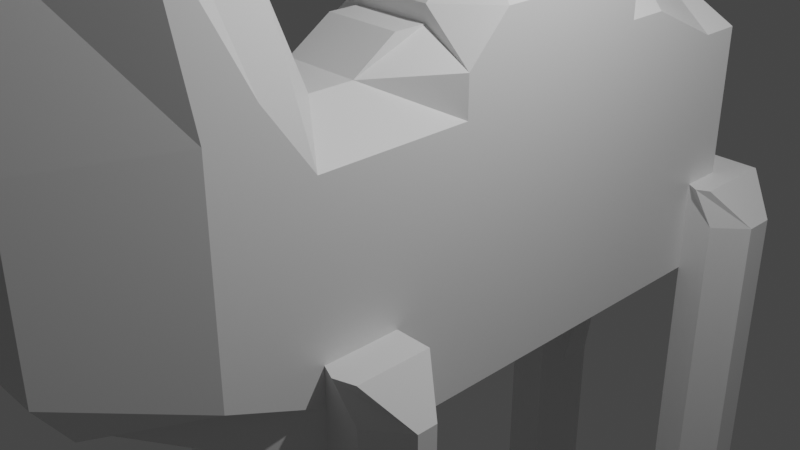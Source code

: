 # Source: Camel.blend  (saved by Blender 3.1.7; exported with 4.5.12 LTS)
import bpy
from mathutils import Matrix  # noqa: F401  (used for matrix-valued properties, if any)

bpy.ops.wm.read_factory_settings(use_empty=True)
scene = bpy.context.scene
scene.name = 'Scene'

# ---- collections
col_collection = bpy.data.collections.new('Collection'); scene.collection.children.link(col_collection)

# ---- materials (node trees are filled in below, after node groups)
mat_material = bpy.data.materials.new('Material')
mat_material.alpha_threshold = 0.0
mat_material.use_transparent_shadow = False
mat_material.line_color = (0.0, 0.0, 0.0, 1.0)

# ---- material node trees
mat_material.use_nodes = True; mat_material.node_tree.nodes.clear()
_N = mat_material.node_tree.nodes; _L = mat_material.node_tree.links
n0 = _N.new('ShaderNodeOutputMaterial'); n0.name = 'Material Output'; n0.location = (300, 300)
n1 = _N.new('ShaderNodeBsdfPrincipled'); n1.name = 'Principled BSDF'; n1.location = (10, 300)
n1.distribution = 'GGX'
n1.subsurface_method = 'RANDOM_WALK_SKIN'
n1.inputs[2].default_value = 0.4
n1.inputs[3].default_value = 1.45
n1.inputs[27].default_value = (0.0, 0.0, 0.0, 1.0)
n1.inputs[28].default_value = 1.0
_L.new(n1.outputs[0], n0.inputs[0])
n0.is_active_output = True

# ---- world
world_world = bpy.data.worlds.new('World'); scene.world = world_world
world_world.use_nodes = True; world_world.node_tree.nodes.clear()
_N = world_world.node_tree.nodes; _L = world_world.node_tree.links
n0 = _N.new('ShaderNodeOutputWorld'); n0.name = 'World Output'; n0.location = (300, 300)
n1 = _N.new('ShaderNodeBackground'); n1.name = 'Background'; n1.location = (10, 300)
n1.inputs[0].default_value = (0.05088, 0.05088, 0.05088, 1.0)
_L.new(n1.outputs[0], n0.inputs[0])
n0.is_active_output = True
world_world.color = (0.05088, 0.05088, 0.05088)
world_world.use_sun_shadow = False
world_world.sun_shadow_jitter_overblur = 0.0

# ---- cameras
cam_camera = bpy.data.cameras.new('Camera')
cam_camera.clip_end = 100.0
cam_camera.ortho_scale = 7.314

# ---- lights
light_light = bpy.data.lights.new('Light', 'POINT')
light_light.transmission_factor = 0.0
light_light.energy = 1000.0
light_light.shadow_soft_size = 0.1
light_light.shadow_maximum_resolution = 0.006
light_light.use_absolute_resolution = True

# ---- meshes
me_cube = bpy.data.meshes.new('Cube')
me_cube.from_pydata([(0.4465, 1.0, 1.0), (1.0, 1.0, -0.865), (1.0, -1.086, 2.585), (-0.4446, 1.0, 1.0), (-1.0, 1.0, -0.8392), (-1.0, -1.086, 2.585), (1.0, 1.0, 0.0), (-0.488, -1.083, 0.0), (0.4898, -1.083, 0.0), (-1.0, 1.0, 0.0), (-1.0, 0.0, -0.8392), (1.0, 0.0, 1.0), (-1.0, 0.0, 1.0), (1.0, 0.0, -0.865), (1.0, 0.0, 0.0), (-1.0, 0.0, 0.0), (-1.0, -0.4516, -0.8392), (0.4465, -0.3541, 1.0), (1.0, -0.4516, 0.0), (-0.4446, -0.3541, 1.0), (1.0, -0.4516, -0.865), (-1.0, -0.4516, 0.0), (-1.0, 0.5, 1.0), (1.0, 0.5, -0.865), (-1.0, 0.5, 0.0), (-1.0, 0.5, -0.8392), (1.0, 0.5, 1.0), (1.0, 0.5, 0.0), (0.6869, -0.8117, 2.585), (1.0, -0.7258, 0.0), (-1.0, -0.8117, 2.585), (-1.0, -0.7258, 0.0), (-1.0, 0.75, 1.0), (1.0, 0.75, -0.865), (-1.0, 0.75, 0.0), (-1.0, 0.75, -0.8392), (1.0, 0.75, 1.0), (1.0, 0.75, 0.0), (-0.4446, -0.2258, 1.0), (1.0, -0.2258, -0.865), (-1.0, -0.2258, 0.0), (-1.0, -0.2258, -0.8392), (0.4465, -0.2258, 1.0), (1.0, -0.2258, 0.0), (-1.0, 0.25, -0.8392), (1.0, 0.25, 1.0), (1.0, 0.25, 0.0), (-1.0, 0.25, 1.0), (1.0, 0.25, -0.865), (-1.0, 0.25, 0.0), (-0.488, -1.083, 1.046), (1.0, 1.0, 0.5), (0.4898, -1.083, 1.046), (-1.0, 1.0, 0.5), (1.0, 0.0, 0.5), (-1.0, 0.0, 0.5), (-1.0, -0.4516, 0.5), (1.0, -0.4516, 0.5), (1.0, 0.5, 0.5), (-1.0, 0.5, 0.5), (-1.0, -0.7258, 1.046), (1.0, -0.7258, 1.046), (1.0, 0.75, 0.5), (-1.0, 0.75, 0.5), (1.0, -0.2258, 0.5), (-1.0, -0.2258, 0.5), (-1.0, 0.25, 0.5), (1.0, 0.25, 0.5), (-0.5076, -1.086, 2.062), (1.0, 1.0, 0.75), (0.4526, -1.086, 2.062), (-1.0, 1.0, 0.75), (1.0, 0.0, 0.75), (-1.0, 0.0, 0.75), (-1.0, -0.4516, 0.75), (1.0, -0.4516, 0.75), (1.0, 0.5, 0.75), (-1.0, 0.5, 0.75), (-1.0, -0.8117, 2.062), (1.0, -0.8117, 2.062), (1.0, 0.75, 0.75), (-1.0, 0.75, 0.75), (1.0, -0.2258, 0.75), (-1.0, -0.2258, 0.75), (-1.0, 0.25, 0.75), (1.0, 0.25, 0.75), (-0.579, -1.491, 2.062), (-0.579, -1.491, 2.585), (0.486, -1.491, 2.585), (0.486, -1.491, 2.062), (-0.4446, 0.3341, 1.92), (-0.4446, 0.4111, 1.92), (0.4465, 0.4111, 1.92), (0.4465, 0.3341, 1.92), (0.4465, 0.25, 1.562), (0.4465, 0.1423, 1.562), (-0.4446, 0.1423, 1.562), (0.4465, 0.6118, 1.562), (0.4465, 0.5, 1.562), (-0.4446, 0.5, 1.562), (-0.4446, 0.6118, 1.562), (-0.4446, 0.25, 1.562), (0.5444, -0.9857, 2.901), (-0.5444, -0.9857, 2.901), (0.5444, -0.9119, 2.901), (-0.5444, -0.9119, 2.901), (0.486, -1.491, 2.901), (-0.579, -1.491, 2.901), (0.6393, 1.259, -0.865), (-0.6401, 1.259, -0.8392), (0.6393, 1.259, 0.0), (-0.6401, 1.259, 0.0), (-0.6401, 1.259, 0.6799), (0.6393, 1.259, 0.6799), (0.6393, 1.259, 0.3819), (-0.6401, 1.259, 0.3819), (0.6393, 1.259, 0.4543), (-0.6401, 1.259, 0.4543), (1.0, 1.0, -0.5), (-1.0, 1.0, -0.5), (-1.0, 0.0, -0.5), (1.0, 0.0, -0.5), (-1.0, -0.4516, -0.5), (1.0, -0.4516, -0.5), (1.0, 0.5, -0.5), (-1.0, 0.5, -0.5), (1.0, 0.75, -0.5), (-1.0, 0.75, -0.5), (1.0, -0.2258, -0.5), (-1.0, -0.2258, -0.5), (-1.0, 0.25, -0.5), (1.0, 0.25, -0.5), (0.6393, 1.259, -0.5), (-0.6401, 1.259, -0.5), (1.0, 1.0, 0.25), (0.4898, -1.083, 0.5228), (-1.0, 1.0, 0.25), (1.0, 0.0, 0.25), (-1.0, 0.0, 0.25), (-1.0, -0.4516, 0.25), (1.0, -0.4516, 0.25), (1.0, 0.5, 0.25), (-1.0, 0.5, 0.25), (-1.0, -0.7258, 0.5228), (1.0, -0.7258, 0.5228), (1.0, 0.75, 0.25), (-1.0, 0.75, 0.25), (1.0, -0.2258, 0.25), (-1.0, -0.2258, 0.25), (-1.0, 0.25, 0.25), (1.0, 0.25, 0.25), (-0.488, -1.083, 0.5228), (0.6393, 1.259, 0.25), (-0.6401, 1.259, 0.25), (-0.488, -1.0, -0.25), (1.0, 1.0, -0.25), (0.4898, -1.0, -0.25), (-1.0, 1.0, -0.25), (-1.0, 0.0, -0.25), (1.0, 0.0, -0.25), (-1.0, -0.4516, -0.25), (1.0, -0.4516, -0.25), (1.0, 0.5, -0.25), (-1.0, 0.5, -0.25), (-1.0, -0.7258, -0.25), (1.0, -0.7258, -0.25), (1.0, 0.75, -0.25), (-1.0, 0.75, -0.25), (1.0, -0.2258, -0.25), (-1.0, -0.2258, -0.25), (-1.0, 0.25, -0.25), (1.0, 0.25, -0.25), (0.6393, 1.259, -0.25), (-0.6401, 1.259, -0.25), (1.0, 1.0, -0.75), (-1.0, 1.0, -0.75), (-1.0, 0.0, -0.75), (1.0, 0.0, -0.75), (-1.0, -0.4516, -0.75), (1.0, -0.4516, -0.75), (1.0, 0.5, -0.75), (-1.0, 0.5, -0.75), (1.0, 0.75, -0.75), (-1.0, 0.75, -0.75), (1.0, -0.2258, -0.75), (-1.0, -0.2258, -0.75), (-1.0, 0.25, -0.75), (1.0, 0.25, -0.75), (0.6393, 1.259, -0.75), (-0.6401, 1.259, -0.75), (1.836, -0.3665, -0.75), (1.836, -0.3665, -1.0), (1.836, -0.3055, -1.0), (1.836, -0.3055, -0.75), (1.423, -0.4516, -0.25), (1.836, -0.3665, -0.5), (1.423, -0.2258, -0.25), (1.836, -0.3055, -0.5), (-1.766, -0.2886, -1.0), (-1.766, -0.391, -1.0), (-1.766, -0.391, -0.75), (-1.766, -0.2886, -0.75), (-1.36, -0.4516, -0.25), (-1.766, -0.391, -0.5), (-1.36, -0.2258, -0.25), (-1.766, -0.2886, -0.5), (-1.0, -0.2258, -3.568), (-1.0, -0.4516, -3.568), (1.0, -0.4516, -3.568), (1.0, -0.2258, -3.568), (-1.766, -0.2886, -3.568), (-1.766, -0.391, -3.568), (1.836, -0.3665, -3.568), (1.836, -0.3055, -3.568), (1.699, 1.085, -0.75), (1.699, 1.085, -1.0), (1.699, 1.179, -0.75), (1.699, 1.179, -1.0), (1.286, 1.0, -0.25), (1.699, 1.085, -0.5), (1.286, 1.259, -0.25), (1.699, 1.179, -0.5), (-1.71, 1.061, -0.75), (-1.71, 1.061, -1.0), (-1.71, 1.196, -1.0), (-1.71, 1.196, -0.75), (-1.303, 1.0, -0.25), (-1.71, 1.061, -0.5), (-1.303, 1.259, -0.25), (-1.71, 1.196, -0.5), (-1.0, 1.259, -3.514), (-1.0, 1.0, -3.514), (1.0, 1.0, -3.514), (1.0, 1.259, -3.514), (-1.71, 1.061, -3.514), (1.699, 1.085, -3.514), (1.699, 1.179, -3.514), (-1.71, 1.196, -3.514), (0.0, 1.0, -1.0), (0.0, 1.0, 1.0), (0.0, -1.083, 0.0), (0.0, 0.0, -1.0), (0.0, 0.0, 1.0), (0.0, -0.4516, -1.0), (0.0, -0.3541, 1.0), (0.0, 0.5, 1.0), (0.0, 0.5, -1.0), (0.0, -0.5801, 2.091), (0.0, 0.75, -1.0), (0.0, 0.75, 1.0), (0.0, -0.2258, 1.0), (0.0, -0.2258, -1.0), (0.0, 0.25, 1.0), (0.0, 0.25, -1.0), (0.0, -1.083, 1.046), (0.0, -1.086, 2.062), (0.0, -1.491, 2.062), (0.0, 0.4111, 1.92), (0.0, 0.3341, 1.92), (0.0, 0.1423, 1.562), (0.0, 0.5, 1.562), (0.0, 0.6118, 1.562), (0.0, 0.25, 1.562), (0.0, -1.086, 2.901), (0.0, -0.8117, 2.901), (0.0, -1.491, 2.901), (0.0, 1.259, -1.0), (0.0, 1.259, 0.6799), (0.0, 1.259, 0.0), (0.0, 1.259, 0.3819), (0.0, 1.259, 0.4543), (0.0, 1.259, -0.5), (0.0, 1.259, 0.25), (0.0, -1.083, 0.5228), (0.0, 1.259, -0.25), (0.0, -1.0, -0.25), (0.0, 1.259, -0.75), (1.0, 1.259, -2.257), (1.0, 1.0, -2.257), (1.699, 1.179, -2.257), (1.699, 1.085, -2.257), (1.0, 1.259, -2.886), (1.699, 1.179, -2.886), (1.0, 1.0, -2.886), (1.699, 1.085, -2.886), (1.0, 1.259, -3.2), (1.699, 1.179, -3.2), (1.0, 1.0, -3.2), (1.699, 1.085, -3.2), (1.0, 1.259, -3.357), (1.699, 1.179, -3.357), (1.0, 1.0, -3.357), (1.699, 1.085, -3.357), (-1.71, 1.061, -2.257), (-1.0, 1.0, -2.257), (-1.0, 1.259, -2.257), (-1.71, 1.196, -2.257), (-1.71, 1.061, -2.886), (-1.0, 1.259, -2.886), (-1.0, 1.0, -2.886), (-1.71, 1.196, -2.886), (-1.71, 1.061, -3.2), (-1.0, 1.259, -3.2), (-1.0, 1.0, -3.2), (-1.71, 1.196, -3.2), (-1.71, 1.061, -3.357), (-1.0, 1.259, -3.357), (-1.0, 1.0, -3.357), (-1.71, 1.196, -3.357), (1.0, -0.4516, -2.284), (1.836, -0.3665, -2.284), (1.0, -0.2258, -2.284), (1.836, -0.3055, -2.284), (1.0, -0.4516, -2.926), (1.0, -0.2258, -2.926), (1.836, -0.3665, -2.926), (1.836, -0.3055, -2.926), (1.0, -0.4516, -3.247), (1.0, -0.2258, -3.247), (1.836, -0.3665, -3.247), (1.836, -0.3055, -3.247), (1.0, -0.4516, -3.408), (1.0, -0.2258, -3.408), (1.836, -0.3665, -3.408), (1.836, -0.3055, -3.408), (-1.0, -0.4516, -2.284), (-1.0, -0.2258, -2.284), (-1.766, -0.2886, -2.284), (-1.766, -0.391, -2.284), (-1.0, -0.4516, -2.926), (-1.766, -0.2886, -2.926), (-1.0, -0.2258, -2.926), (-1.766, -0.391, -2.926), (-1.0, -0.4516, -3.247), (-1.766, -0.2886, -3.247), (-1.0, -0.2258, -3.247), (-1.766, -0.391, -3.247), (-1.0, -0.4516, -3.408), (-1.766, -0.2886, -3.408), (-1.0, -0.2258, -3.408), (-1.766, -0.391, -3.408), (-1.384, -0.6178, -3.553), (1.416, -0.6178, -3.553), (-1.351, 0.8339, -3.5), (1.354, 0.8339, -3.5), (-1.383, -0.2258, -1.0), (-1.383, -0.4516, -1.0), (-1.383, -0.4516, -0.75), (-1.176, -0.2258, -0.25), (-1.176, -0.4719, -0.25), (-1.383, -0.4516, -0.5), (-1.383, -0.2258, -0.5), (-1.383, -0.2258, -0.75), (-1.383, -0.2258, -3.568), (-1.383, -0.4516, -3.568), (-1.383, -0.2258, -2.284), (-1.383, -0.4516, -2.284), (-1.383, -0.2258, -2.926), (-1.383, -0.4516, -2.926), (-1.383, -0.2258, -3.247), (-1.383, -0.4516, -3.247), (-1.383, -0.2258, -3.408), (-1.383, -0.4516, -3.408), (1.418, -0.2258, -0.75), (1.418, -0.2258, -0.5), (1.418, -0.2258, -1.0), (1.418, -0.4516, -1.0), (1.418, -0.4516, -0.75), (1.418, -0.4516, -0.5), (1.186, -0.4719, -0.25), (1.186, -0.2258, -0.25), (1.418, -0.2258, -3.568), (1.418, -0.4516, -3.568), (1.418, -0.2258, -2.284), (1.418, -0.4516, -2.284), (1.418, -0.2258, -2.926), (1.418, -0.4516, -2.926), (1.418, -0.2258, -3.247), (1.418, -0.4516, -3.247), (1.418, -0.2258, -3.408), (1.418, -0.4516, -3.408), (1.141, 1.259, -0.25), (1.141, 0.9798, -0.25), (1.35, 1.0, -0.5), (1.35, 1.0, -0.75), (1.35, 1.259, -1.0), (1.35, 1.0, -1.0), (1.35, 1.259, -0.5), (1.35, 1.259, -0.75), (1.35, 1.259, -3.514), (1.35, 1.0, -3.514), (1.35, 1.0, -2.257), (1.35, 1.259, -2.257), (1.35, 1.0, -2.886), (1.35, 1.259, -2.886), (1.35, 1.0, -3.2), (1.35, 1.259, -3.2), (1.35, 1.0, -3.357), (1.35, 1.259, -3.357), (-1.355, 1.0, -1.0), (-1.355, 1.0, -0.75), (-1.147, 0.9798, -0.25), (-1.355, 1.0, -0.5), (-1.355, 1.259, -0.5), (-1.147, 1.259, -0.25), (-1.355, 1.259, -1.0), (-1.355, 1.259, -0.75), (-1.355, 1.0, -3.514), (-1.355, 1.259, -3.514), (-1.355, 1.259, -2.257), (-1.355, 1.0, -2.257), (-1.355, 1.259, -2.886), (-1.355, 1.0, -2.886), (-1.355, 1.259, -3.2), (-1.355, 1.0, -3.2), (-1.355, 1.259, -3.357), (-1.355, 1.0, -3.357), (0.1851, 1.0, 1.0), (0.5, 0.0, 1.0), (0.1851, -0.3541, 1.0), (0.5, 0.5, 1.0), (0.5, -0.5801, 2.091), (0.5, 0.75, 1.0), (0.1851, -0.2258, 1.0), (0.5, 0.25, 1.0), (0.1851, 0.4111, 1.92), (0.1851, 0.3341, 1.92), (0.1851, 0.1423, 1.562), (0.1851, 0.5, 1.562), (0.1851, 0.6118, 1.562), (0.1851, 0.25, 1.562), (0.2722, -0.9119, 2.901), (0.5, 1.259, 0.6799), (0.5, 1.259, 0.0), (0.5, 1.259, 0.3819), (0.5, 1.259, 0.4543), (0.5, 1.259, -0.5), (0.5, 1.259, 0.25), (0.5, 1.259, -0.25), (0.5, 1.259, -0.75), (0.5, 1.0, -1.0), (0.2348, -1.083, 0.0), (0.5, 0.0, -1.0), (0.5, -0.4516, -1.0), (0.5, 0.5, -1.0), (0.5, 0.75, -1.0), (0.5, -0.2258, -1.0), (0.5, 0.25, -1.0), (0.2348, -1.083, 1.046), (0.1976, -1.086, 2.062), (0.224, -1.491, 2.062), (0.2722, -0.9857, 2.901), (0.224, -1.491, 2.901), (0.5, 1.259, -1.0), (0.2348, -1.083, 0.5228), (0.2348, -1.0, -0.25), (-0.5, 1.0, -1.0), (-0.2374, -1.083, 0.0), (-0.5, 0.0, -1.0), (-0.5, -0.4516, -1.0), (-0.5, 0.5, -1.0), (-0.5, 0.75, -1.0), (-0.5, -0.2258, -1.0), (-0.5, 0.25, -1.0), (-0.2374, -1.083, 1.046), (-0.2571, -1.086, 2.062), (-0.2772, -1.491, 2.062), (-0.2722, -0.9857, 2.901), (-0.2772, -1.491, 2.901), (-0.5, 1.259, -1.0), (-0.2374, -1.083, 0.5228), (-0.2374, -1.0, -0.25), (-0.1874, 1.0, 1.0), (-0.5, 0.0, 1.0), (-0.1874, -0.3541, 1.0), (-0.5, 0.5, 1.0), (-0.5, -0.5801, 2.091), (-0.5, 0.75, 1.0), (-0.1874, -0.2258, 1.0), (-0.5, 0.25, 1.0), (-0.1874, 0.4111, 1.92), (-0.1874, 0.3341, 1.92), (-0.1874, 0.1423, 1.562), (-0.1874, 0.5, 1.562), (-0.1874, 0.6118, 1.562), (-0.1874, 0.25, 1.562), (-0.2722, -0.9119, 2.901), (-0.5, 1.259, 0.6799), (-0.5, 1.259, 0.0), (-0.5, 1.259, 0.3819), (-0.5, 1.259, 0.4543), (-0.5, 1.259, -0.5), (-0.5, 1.259, 0.25), (-0.5, 1.259, -0.25), (-0.5, 1.259, -0.75), (-1.0, 1.129, -0.8392), (-1.0, 1.129, 0.0), (-1.0, 1.129, 0.5), (1.0, 1.129, 0.75), (0.4465, 1.063, 1.0), (-1.0, 1.129, 0.75), (1.0, 1.129, 0.0), (1.0, 1.129, 0.5), (1.0, 1.129, -0.865), (-0.4446, 1.063, 1.0), (1.0, 1.129, 0.25), (-1.0, 1.129, 0.25), (1.0, 1.129, -0.25), (-1.0, 1.129, -0.25), (1.699, 1.129, -1.0), (1.699, 1.129, -0.5), (1.286, 1.129, -0.25), (1.699, 1.129, -0.75), (-1.71, 1.129, -1.0), (-1.71, 1.129, -0.5), (-1.303, 1.129, -0.25), (-1.71, 1.129, -0.75), (-1.0, 1.129, -3.514), (1.0, 1.129, -3.514), (1.699, 1.129, -3.514), (-1.71, 1.129, -3.514), (0.0, 1.129, -1.0), (0.0, 1.063, 1.0), (1.699, 1.129, -2.257), (1.0, 1.129, -2.257), (1.699, 1.129, -2.886), (1.0, 1.129, -2.886), (1.699, 1.129, -3.2), (1.0, 1.129, -3.2), (1.699, 1.129, -3.357), (1.0, 1.129, -3.357), (-1.0, 1.129, -2.257), (-1.71, 1.129, -2.257), (-1.0, 1.129, -2.886), (-1.71, 1.129, -2.886), (-1.0, 1.129, -3.2), (-1.71, 1.129, -3.2), (-1.0, 1.129, -3.357), (-1.71, 1.129, -3.357), (1.35, 1.129, -3.514), (1.141, 1.129, -0.25), (-1.355, 1.129, -3.514), (-1.147, 1.129, -0.25), (0.5, 1.129, -1.0), (0.1851, 1.063, 1.0), (-0.1874, 1.063, 1.0), (-0.5, 1.129, -1.0), (-1.0, -0.3387, -0.8392), (0.4465, -0.2773, 1.0), (1.0, -0.3387, 0.0), (-0.4446, -0.2773, 1.0), (1.0, -0.3387, -0.865), (-1.0, -0.3387, 0.0), (-1.0, -0.3387, 0.5), (1.0, -0.3387, 0.5), (-1.0, -0.3387, 0.75), (1.0, -0.3387, 0.75), (1.0, -0.3387, 0.25), (-1.0, -0.3387, 0.25), (-1.0, -0.3387, -0.25), (1.0, -0.3387, -0.25), (1.836, -0.3387, -1.0), (1.836, -0.3387, -0.5), (1.423, -0.3387, -0.25), (1.836, -0.3387, -0.75), (-1.766, -0.3387, -1.0), (-1.766, -0.3387, -0.5), (-1.36, -0.3387, -0.25), (-1.766, -0.3387, -0.75), (-1.0, -0.3387, -3.568), (1.0, -0.3387, -3.568), (1.836, -0.3387, -3.568), (-1.766, -0.3387, -3.568), (0.0, -0.2773, 1.0), (0.0, -0.3387, -1.0), (1.836, -0.3387, -2.284), (1.0, -0.3387, -2.284), (1.836, -0.3387, -2.926), (1.0, -0.3387, -2.926), (1.836, -0.3387, -3.247), (1.0, -0.3387, -3.247), (1.836, -0.3387, -3.408), (1.0, -0.3387, -3.408), (-1.766, -0.3387, -2.284), (-1.0, -0.3387, -2.284), (-1.766, -0.3387, -2.926), (-1.0, -0.3387, -2.926), (-1.766, -0.3387, -3.247), (-1.0, -0.3387, -3.247), (-1.766, -0.3387, -3.408), (-1.0, -0.3387, -3.408), (-1.383, -0.3387, -3.568), (-1.176, -0.3387, -0.25), (1.418, -0.3387, -3.568), (1.186, -0.3387, -0.25), (0.1851, -0.2773, 1.0), (0.5, -0.3387, -1.0), (-0.5, -0.3387, -1.0), (-0.1874, -0.2773, 1.0), (-0.2047, -1.667, 2.062), (-0.2047, -1.667, 2.585), (-0.1064, -1.667, 2.585), (0.162, -1.667, 2.585), (0.162, -1.667, 2.062), (-0.1064, -1.667, 2.062), (-0.1064, -1.667, 2.901), (-0.2047, -1.667, 2.901), (0.162, -1.667, 2.901), (0.07599, -1.667, 2.585), (0.0, -1.667, 2.585), (0.07599, -1.667, 2.062), (0.0, -1.667, 2.062), (0.07599, -1.667, 2.901), (0.0, -1.667, 2.901), (-1.0, -0.4969, 1.546), (-1.0, -0.5887, 0.0), (0.6869, -0.4969, 1.546), (1.0, -0.5887, 0.0), (1.0, -0.5887, 0.7728), (-1.0, -0.5887, 0.7728), (1.0, -0.5887, 1.159), (-1.0, -0.5887, 1.159), (-1.0, -0.5887, 0.3864), (1.0, -0.5887, 0.3864), (1.0, -0.5887, -0.25), (-1.0, -0.5887, -0.25), (0.0, -0.4969, 1.546), (0.5, -0.4969, 1.546), (-0.5, -0.4969, 1.546), (-0.4446, 0.75, 1.181), (-0.4446, 0.8261, 1.181), (0.1851, 0.8261, 1.181), (0.4465, 0.8261, 1.181), (-0.4446, -0.09678, 1.181), (-0.4446, 0.0, 1.181), (0.1851, 0.0, 1.181), (0.4465, 0.0, 1.181), (0.4465, 0.75, 1.181), (0.1851, 0.75, 1.181), (0.4465, -0.09678, 1.181), (0.1851, -0.09678, 1.181), (-0.1874, 0.8261, 1.181), (0.0, 0.8261, 1.181), (-0.1874, 0.0, 1.181), (0.0, 0.0, 1.181), (-0.1874, 0.75, 1.181), (0.0, 0.75, 1.181), (-0.1874, -0.09678, 1.181), (0.0, -0.09678, 1.181), (-1.0, 0.125, -0.8392), (1.0, 0.125, 1.0), (1.0, 0.125, 0.0), (-1.0, 0.125, 1.0), (1.0, 0.125, -0.865), (-1.0, 0.125, 0.0), (-1.0, 0.125, 0.5), (1.0, 0.125, 0.5), (-1.0, 0.125, 0.75), (1.0, 0.125, 0.75), (0.4465, 0.2003, 1.562), (-0.4446, 0.2003, 1.562), (-1.0, 0.125, -0.5), (1.0, 0.125, -0.5), (1.0, 0.125, 0.25), (-1.0, 0.125, 0.25), (-1.0, 0.125, -0.25), (1.0, 0.125, -0.25), (1.0, 0.125, -0.75), (-1.0, 0.125, -0.75), (0.0, 0.2003, 1.562), (0.0, 0.125, -1.0), (0.1851, 0.2003, 1.562), (0.5, 0.125, -1.0), (-0.5, 0.125, -1.0), (-0.1874, 0.2003, 1.562), (-1.0, 0.625, -0.8392), (1.0, 0.625, 1.0), (1.0, 0.625, 0.0), (-1.0, 0.625, 1.0), (1.0, 0.625, -0.865), (-1.0, 0.625, 0.0), (-1.0, 0.625, 0.5), (1.0, 0.625, 0.5), (-1.0, 0.625, 0.75), (1.0, 0.625, 0.75), (0.4465, 0.5486, 1.562), (-0.4446, 0.5486, 1.562), (-1.0, 0.625, -0.5), (1.0, 0.625, -0.5), (1.0, 0.625, 0.25), (-1.0, 0.625, 0.25), (-1.0, 0.625, -0.25), (1.0, 0.625, -0.25), (1.0, 0.625, -0.75), (-1.0, 0.625, -0.75), (0.0, 0.5486, 1.562), (0.0, 0.625, -1.0), (0.1851, 0.5486, 1.562), (0.5, 0.625, -1.0), (-0.5, 0.625, -1.0), (-0.1874, 0.5486, 1.562), (1.526, 0.9169, -3.507), (-1.0, 0.25, 1.281), (1.0, 0.25, 1.281), (0.4465, 0.0, 1.281), (-0.4446, 0.0, 1.281), (0.0, 0.0, 1.281), (0.0, 0.25, 1.281), (0.5, 0.25, 1.281), (0.1851, 0.0, 1.281), (-0.1874, 0.0, 1.281), (-0.5, 0.25, 1.281), (-1.0, 0.1278, 1.281), (1.0, 0.1278, 1.281), (1.0, 0.5, 1.281), (-1.0, 0.5, 1.281), (0.4465, 0.75, 1.281), (-0.4446, 0.75, 1.281), (0.0, 0.75, 1.281), (0.0, 0.5, 1.281), (0.1851, 0.75, 1.281), (0.5, 0.5, 1.281), (-0.5, 0.5, 1.281), (-0.1874, 0.75, 1.281), (-1.0, 0.625, 1.281), (1.0, 0.625, 1.281), (-1.0, 0.375, 1.0), (1.0, 0.375, -0.865), (-1.0, 0.375, 0.0), (-1.0, 0.375, -0.8392), (1.0, 0.375, 1.0), (1.0, 0.375, 0.0), (1.0, 0.375, 0.5), (-1.0, 0.375, 0.5), (1.0, 0.375, 0.75), (-1.0, 0.375, 0.75), (-0.4446, 0.375, 1.92), (0.4465, 0.375, 1.92), (1.0, 0.375, -0.5), (-1.0, 0.375, -0.5), (-1.0, 0.375, 0.25), (1.0, 0.375, 0.25), (1.0, 0.375, -0.25), (-1.0, 0.375, -0.25), (-1.0, 0.375, -0.75), (1.0, 0.375, -0.75), (0.0, 0.375, 1.92), (0.0, 0.375, -1.0), (0.1851, 0.375, 1.92), (0.5, 0.375, -1.0), (-0.5, 0.375, -1.0), (-0.1874, 0.375, 1.92), (1.0, 0.25, 1.46), (-1.0, 0.25, 1.46), (-1.0, 0.5, 1.46), (1.0, 0.5, 1.46), (0.0, 0.5, 1.46), (0.0, 0.25, 1.46), (0.5, 0.5, 1.46), (0.5, 0.25, 1.46), (-0.5, 0.25, 1.46), (-0.5, 0.5, 1.46), (1.0, 0.375, 1.46), (-1.0, 0.375, 1.46), (0.4465, 0.25, 1.69), (-1.0, 0.5, 1.69), (0.0, 0.5, 1.69), (0.0, 0.25, 1.69), (0.1851, 0.5, 1.69), (0.1851, 0.25, 1.69), (-0.1874, 0.25, 1.69), (-0.1874, 0.5, 1.69), (1.0, 0.375, 1.69), (-1.0, 0.375, 1.69), (-0.4446, 0.25, 1.69), (0.4465, 0.5, 1.69), (1.199, -0.9141, 2.673), (1.199, -1.002, 2.673), (0.7438, -0.9119, 2.989), (0.7438, -0.9857, 2.989), (-1.195, -0.9106, 2.671), (-0.7391, -0.9119, 2.987), (-1.195, -1.002, 2.806), (-0.7391, -0.9857, 2.987)], [], [(86, 466, 604, 599), (5, 68, 86, 87), (81, 32, 3, 71), (79, 28, 2, 70), (497, 500, 117, 115), (499, 498, 116, 113), (165, 29, 8, 156), (167, 34, 9, 157), (471, 457, 7, 154), (169, 40, 15, 158), (666, 651, 14, 159), (658, 650, 11, 72), (672, 653, 13, 442), (83, 38, 12, 73), (713, 703, 94, 659), (621, 614, 19, 74), (625, 615, 21, 160), (560, 549, 18, 161), (556, 548, 17, 75), (596, 551, 20, 443), (598, 550, 19, 474), (711, 702, 101, 485), (698, 679, 23, 444), (684, 676, 26, 76), (692, 677, 27, 162), (743, 728, 24, 163), (735, 726, 22, 77), (154, 7, 31, 164), (68, 5, 30, 78), (624, 617, 29, 165), (620, 616, 28, 79), (628, 614, 30, 476), (155, 6, 37, 166), (69, 0, 36, 80), (440, 1, 33, 445), (12, 38, 633, 634), (691, 680, 34, 167), (683, 678, 32, 81), (36, 0, 632, 637), (442, 13, 39, 446), (72, 11, 42, 82), (159, 14, 43, 168), (555, 550, 38, 83), (559, 552, 40, 169), (657, 652, 47, 84), (665, 654, 49, 170), (769, 764, 93, 426), (749, 727, 48, 447), (734, 730, 45, 85), (742, 731, 46, 171), (741, 732, 67, 150), (664, 655, 66, 149), (558, 553, 65, 148), (137, 54, 64, 147), (690, 681, 63, 146), (134, 51, 62, 145), (623, 618, 61, 144), (151, 50, 60, 143), (740, 733, 59, 142), (689, 682, 58, 141), (557, 554, 57, 140), (622, 619, 56, 139), (148, 65, 55, 138), (663, 656, 54, 137), (508, 496, 111, 173), (144, 61, 52, 135), (146, 63, 53, 136), (470, 464, 50, 151), (732, 734, 85, 67), (655, 657, 84, 66), (553, 555, 83, 65), (54, 72, 82, 64), (681, 683, 81, 63), (51, 69, 80, 62), (618, 620, 79, 61), (50, 68, 78, 60), (733, 735, 77, 59), (682, 684, 76, 58), (554, 556, 75, 57), (619, 621, 74, 56), (65, 83, 73, 55), (656, 658, 72, 54), (506, 497, 115, 153), (61, 79, 70, 52), (63, 81, 71, 53), (464, 465, 68, 50), (450, 89, 603, 610), (70, 2, 88, 89), (449, 70, 89, 450), (476, 30, 105, 486), (751, 736, 90, 481), (771, 765, 91, 480), (773, 774, 90, 736), (772, 775, 92, 737), (674, 660, 96, 482), (700, 686, 99, 483), (721, 714, 98, 428), (725, 716, 97, 685), (724, 715, 99, 686), (723, 717, 100, 484), (709, 704, 95, 427), (712, 705, 96, 660), (467, 103, 107, 468), (88, 2, 102, 106), (103, 105, 781, 783), (2, 28, 776, 777), (5, 87, 107, 103), (435, 432, 113, 116), (438, 433, 110, 172), (437, 434, 114, 152), (434, 435, 116, 114), (505, 501, 110, 152), (383, 384, 214, 219), (498, 502, 114, 116), (544, 499, 113, 432), (500, 504, 112, 117), (546, 495, 109, 469), (382, 383, 219, 218), (439, 436, 132, 188), (400, 402, 227, 222), (745, 738, 131, 187), (668, 661, 130, 186), (592, 348, 204, 567), (177, 121, 128, 184), (694, 687, 127, 183), (744, 739, 125, 181), (693, 688, 124, 180), (367, 366, 191, 190), (667, 662, 121, 177), (185, 129, 120, 176), (502, 505, 152, 114), (433, 437, 152, 110), (496, 506, 153, 111), (457, 470, 151, 7), (34, 146, 136, 9), (29, 144, 135, 8), (651, 663, 137, 14), (40, 148, 138, 15), (615, 622, 139, 21), (549, 557, 140, 18), (677, 689, 141, 27), (728, 740, 142, 24), (7, 151, 143, 31), (617, 623, 144, 29), (6, 134, 145, 37), (680, 690, 146, 34), (14, 137, 147, 43), (552, 558, 148, 40), (654, 664, 149, 49), (731, 741, 150, 46), (501, 507, 172, 110), (436, 438, 172, 132), (402, 401, 226, 227), (738, 742, 171, 131), (661, 665, 170, 130), (346, 347, 200, 199), (121, 159, 168, 128), (687, 691, 167, 127), (739, 743, 163, 125), (688, 692, 162, 124), (354, 207, 341), (174, 118, 155, 166, 126, 182, 33, 1), (662, 666, 159, 121), (129, 169, 158, 120), (41, 185, 176, 10), (653, 667, 177, 13), (363, 364, 197, 193), (679, 693, 180, 23), (729, 744, 181, 25), (675, 694, 183, 35), (13, 177, 184, 39), (590, 337, 207, 569), (649, 668, 186, 44), (727, 745, 187, 48), (399, 400, 222, 223), (453, 439, 188, 108), (540, 382, 218, 511), (564, 562, 195, 190), (562, 563, 194, 195), (561, 564, 190, 191), (369, 368, 195, 194), (368, 367, 190, 195), (594, 369, 194, 563), (364, 370, 196, 197), (365, 363, 193, 192), (568, 566, 205, 201), (566, 567, 204, 205), (565, 568, 201, 198), (350, 349, 202, 203), (347, 350, 203, 200), (348, 351, 205, 204), (351, 352, 201, 205), (352, 345, 198, 201), (593, 371, 213, 571), (591, 354, 211, 572), (582, 322, 209, 570), (589, 338, 210, 572), (397, 291, 344), (581, 323, 212, 571), (379, 324, 213, 371), (361, 339, 206, 353), (443, 20, 179, 123, 161, 624, 165, 156, 455), (127, 167, 157, 119, 175, 4, 35, 183), (512, 509, 217, 216), (511, 510, 221, 220), (510, 512, 216, 221), (321, 208, 342), (387, 381, 220, 221), (385, 388, 216, 217), (388, 387, 221, 216), (384, 386, 215, 214), (516, 514, 229, 225), (514, 515, 228, 229), (513, 516, 225, 224), (404, 403, 229, 228), (406, 405, 224, 225), (403, 406, 225, 229), (542, 404, 228, 515), (530, 289, 233, 518), (539, 389, 236, 519), (541, 407, 234, 520), (398, 290, 236, 389), (415, 306, 230, 408), (538, 308, 237, 520), (537, 307, 231, 517), (362, 340, 341), (529, 292, 235, 519), (459, 243, 275, 471), (469, 494, 276, 266), (491, 493, 274, 271), (441, 454, 273, 240), (488, 492, 272, 268), (494, 491, 271, 276), (543, 521, 266, 453), (545, 522, 267, 487), (489, 490, 270, 269), (492, 489, 269, 272), (493, 488, 268, 274), (490, 487, 267, 270), (451, 263, 265, 452), (431, 264, 263, 451), (710, 706, 259, 482), (720, 718, 261, 429), (722, 719, 260, 483), (697, 695, 260, 428), (671, 669, 259, 427), (768, 766, 257, 425), (748, 746, 258, 426), (421, 247, 264, 431), (465, 255, 256, 466), (88, 106, 607, 602), (448, 449, 255, 254), (454, 448, 254, 273), (750, 747, 253, 463), (770, 767, 258, 481), (458, 241, 251, 462), (423, 42, 639, 640), (478, 250, 648, 647), (456, 238, 248, 461), (627, 626, 247, 421), (699, 696, 246, 460), (708, 707, 262, 430), (595, 573, 244, 419), (597, 574, 243, 459), (673, 670, 241, 458), (455, 441, 240, 275), (452, 265, 613, 612), (509, 215, 280, 523), (386, 1, 278, 391), (385, 217, 279, 392), (503, 108, 277, 524), (523, 280, 284, 525), (391, 278, 283, 393), (392, 279, 282, 394), (524, 277, 281, 526), (525, 284, 288, 527), (393, 283, 287, 395), (394, 282, 286, 396), (526, 281, 285, 528), (527, 288, 292, 529), (395, 287, 291, 397), (396, 286, 290, 398), (528, 285, 289, 530), (495, 4, 294, 531), (513, 224, 296, 532), (405, 109, 295, 409), (399, 223, 293, 410), (531, 294, 299, 533), (532, 296, 300, 534), (409, 295, 298, 411), (410, 293, 297, 412), (533, 299, 303, 535), (534, 300, 304, 536), (411, 298, 302, 413), (412, 297, 301, 414), (535, 303, 307, 537), (536, 304, 308, 538), (413, 302, 306, 415), (414, 301, 305, 416), (365, 192, 312, 373), (561, 191, 310, 575), (551, 39, 311, 576), (366, 20, 309, 374), (373, 312, 316, 375), (575, 310, 315, 577), (576, 311, 314, 578), (374, 309, 313, 376), (375, 316, 320, 377), (577, 315, 319, 579), (578, 314, 318, 580), (376, 313, 317, 378), (377, 320, 324, 379), (579, 319, 323, 581), (580, 318, 322, 582), (378, 317, 321, 380), (345, 41, 326, 355), (346, 199, 328, 356), (565, 198, 327, 583), (547, 16, 325, 584), (355, 326, 331, 357), (356, 328, 332, 358), (583, 327, 330, 585), (584, 325, 329, 586), (357, 331, 335, 359), (358, 332, 336, 360), (585, 330, 334, 587), (586, 329, 333, 588), (359, 335, 339, 361), (360, 336, 340, 362), (587, 334, 338, 589), (588, 333, 337, 590), (212, 323, 342), (407, 231, 343), (372, 212, 342), (305, 234, 343), (291, 232, 344), (416, 305, 343), (340, 211, 341), (207, 337, 341), (235, 292, 344, 701), (390, 235, 701, 344), (380, 321, 342), (231, 307, 343), (333, 360, 362, 337), (334, 359, 361, 338), (329, 358, 360, 333), (330, 357, 359, 334), (325, 356, 358, 329), (327, 355, 357, 330), (16, 346, 356, 325), (198, 345, 355, 327), (337, 362, 341), (338, 361, 353, 210), (569, 207, 354, 591), (185, 41, 345, 352), (129, 185, 352, 351), (169, 129, 351, 348), (178, 122, 350, 347), (122, 160, 349, 350), (211, 354, 341), (16, 178, 347, 346), (559, 169, 348, 592), (323, 380, 342), (208, 372, 342), (319, 378, 380, 323), (318, 377, 379, 322), (315, 376, 378, 319), (314, 375, 377, 318), (310, 374, 376, 315), (311, 373, 375, 314), (191, 366, 374, 310), (39, 365, 373, 311), (322, 379, 371, 209), (570, 209, 371, 593), (39, 184, 363, 365), (128, 168, 370, 364), (560, 161, 369, 594), (123, 179, 367, 368), (161, 123, 368, 369), (184, 128, 364, 363), (179, 20, 366, 367), (232, 390, 344), (285, 396, 398, 289), (288, 395, 397, 292), (281, 394, 396, 285), (284, 393, 395, 288), (277, 392, 394, 281), (280, 391, 393, 284), (108, 385, 392, 277), (215, 386, 391, 280), (289, 398, 389, 233), (518, 233, 389, 539), (174, 1, 386, 384), (188, 132, 387, 388), (108, 188, 388, 385), (132, 172, 381, 387), (292, 397, 344), (507, 155, 382, 540), (155, 118, 383, 382), (118, 174, 384, 383), (307, 416, 343), (234, 407, 343), (303, 414, 416, 307), (304, 413, 415, 308), (299, 412, 414, 303), (300, 411, 413, 304), (294, 410, 412, 299), (296, 409, 411, 300), (4, 399, 410, 294), (224, 405, 409, 296), (308, 415, 408, 237), (517, 231, 407, 541), (508, 173, 404, 542), (133, 189, 406, 403), (189, 109, 405, 406), (173, 133, 403, 404), (4, 175, 400, 399), (119, 157, 401, 402), (175, 119, 402, 400), (156, 8, 441, 455), (548, 595, 419, 17), (703, 708, 430, 94), (616, 627, 421, 28), (242, 473, 643, 644), (473, 12, 634, 643), (135, 52, 448, 454), (52, 70, 449, 448), (89, 88, 602, 603), (28, 421, 431, 104), (737, 748, 426, 93), (775, 768, 425, 92), (659, 671, 427, 95), (685, 697, 428, 98), (716, 720, 429, 97), (102, 451, 452, 106), (503, 543, 453, 108), (8, 135, 454, 441), (243, 443, 455, 275), (266, 276, 439, 453), (271, 274, 438, 436), (268, 272, 437, 433), (276, 271, 436, 439), (522, 544, 432, 267), (269, 270, 435, 434), (272, 269, 434, 437), (274, 268, 433, 438), (270, 267, 432, 435), (706, 709, 427, 259), (719, 721, 428, 260), (255, 449, 450, 256), (747, 749, 447, 253), (767, 769, 426, 258), (241, 442, 446, 251), (238, 440, 445, 248), (696, 698, 444, 246), (574, 596, 443, 243), (670, 672, 442, 241), (468, 107, 606, 605), (466, 256, 611, 604), (649, 673, 458, 10), (547, 597, 459, 16), (675, 699, 460, 25), (4, 456, 461, 35), (10, 458, 462, 41), (774, 770, 481, 90), (729, 750, 463, 44), (68, 465, 466, 86), (715, 722, 483, 99), (705, 710, 482, 96), (117, 112, 487, 490), (173, 111, 488, 493), (153, 115, 489, 492), (115, 117, 490, 489), (504, 545, 487, 112), (189, 133, 491, 494), (111, 153, 492, 488), (133, 173, 493, 491), (109, 189, 494, 469), (16, 459, 471, 154, 164, 625, 160, 122, 178), (240, 273, 470, 457), (521, 546, 469, 266), (263, 467, 468, 265), (264, 486, 467, 263), (718, 723, 484, 261), (695, 700, 483, 260), (669, 674, 482, 259), (766, 771, 480, 257), (746, 751, 481, 258), (247, 476, 486, 264), (106, 452, 612, 607), (254, 255, 465, 464), (273, 254, 464, 470), (422, 36, 637, 638), (477, 249, 646, 645), (626, 628, 476, 247), (707, 711, 485, 262), (573, 598, 474, 244), (275, 240, 457, 471), (238, 456, 546, 521), (3, 472, 545, 504), (239, 417, 544, 522), (1, 440, 543, 503), (157, 508, 542, 401), (230, 517, 541, 408), (172, 507, 540, 381), (232, 518, 539, 390), (301, 536, 538, 305), (302, 535, 537, 306), (297, 534, 536, 301), (298, 533, 535, 302), (293, 532, 534, 297), (295, 531, 533, 298), (223, 513, 532, 293), (109, 495, 531, 295), (287, 528, 530, 291), (286, 527, 529, 290), (283, 526, 528, 287), (282, 525, 527, 286), (278, 524, 526, 283), (279, 523, 525, 282), (1, 503, 524, 278), (217, 509, 523, 279), (472, 239, 522, 545), (440, 238, 521, 543), (290, 529, 519, 236), (306, 537, 517, 230), (305, 538, 520, 234), (408, 541, 520, 237), (390, 539, 519, 235), (291, 530, 518, 232), (401, 542, 515, 226), (223, 222, 516, 513), (227, 226, 515, 514), (222, 227, 514, 516), (219, 214, 512, 510), (218, 219, 510, 511), (214, 215, 509, 512), (381, 540, 511, 220), (6, 155, 507, 501), (9, 136, 506, 496), (51, 134, 505, 502), (456, 4, 495, 546), (71, 3, 504, 500), (417, 0, 499, 544), (69, 51, 502, 498), (134, 6, 501, 505), (136, 53, 497, 506), (157, 9, 496, 508), (0, 69, 498, 499), (53, 71, 500, 497), (250, 478, 598, 573), (41, 462, 597, 547), (251, 446, 596, 574), (42, 423, 595, 548), (168, 560, 594, 370), (208, 570, 593, 372), (160, 559, 592, 349), (206, 569, 591, 353), (335, 588, 590, 339), (336, 587, 589, 340), (331, 586, 588, 335), (332, 585, 587, 336), (326, 584, 586, 331), (328, 583, 585, 332), (41, 547, 584, 326), (199, 565, 583, 328), (317, 580, 582, 321), (320, 579, 581, 324), (313, 578, 580, 317), (316, 577, 579, 320), (309, 576, 578, 313), (312, 575, 577, 316), (20, 551, 576, 309), (192, 561, 575, 312), (462, 251, 574, 597), (423, 250, 573, 595), (324, 581, 571, 213), (340, 589, 572, 211), (321, 582, 570, 208), (353, 591, 572, 210), (372, 593, 571, 212), (199, 200, 568, 565), (203, 202, 567, 566), (200, 203, 566, 568), (370, 594, 563, 196), (192, 193, 564, 561), (197, 196, 563, 562), (193, 197, 562, 564), (339, 590, 569, 206), (21, 139, 558, 552), (43, 147, 557, 549), (349, 592, 567, 202), (64, 82, 556, 554), (56, 74, 555, 553), (147, 64, 554, 557), (139, 56, 553, 558), (160, 21, 552, 559), (74, 19, 550, 555), (478, 38, 550, 598), (446, 39, 551, 596), (82, 42, 548, 556), (168, 43, 549, 560), (608, 602, 607, 612), (604, 601, 600, 599), (610, 608, 609, 611), (601, 609, 613, 605), (603, 602, 608, 610), (609, 608, 612, 613), (600, 601, 605, 606), (611, 609, 601, 604), (256, 450, 610, 611), (87, 86, 599, 600), (107, 87, 600, 606), (265, 468, 605, 613), (244, 474, 628, 626), (17, 419, 627, 616), (419, 244, 626, 627), (18, 140, 623, 617), (31, 143, 622, 615), (60, 78, 621, 619), (57, 75, 620, 618), (143, 60, 619, 622), (140, 57, 618, 623), (474, 19, 614, 628), (75, 17, 616, 620), (161, 18, 617, 624), (164, 31, 615, 625), (78, 30, 614, 621), (42, 11, 636, 639), (418, 242, 644, 635), (472, 3, 630, 641), (417, 239, 642, 631), (0, 417, 631, 632), (38, 478, 647, 633), (239, 472, 641, 642), (3, 32, 629, 630), (630, 645, 641), (634, 647, 643), (644, 640, 635), (642, 638, 631), (631, 637, 632), (635, 639, 636), (643, 648, 644), (641, 646, 642), (630, 629, 645), (634, 633, 647), (644, 648, 640), (642, 646, 638), (631, 638, 637), (635, 640, 639), (643, 647, 648), (641, 645, 646), (249, 422, 638, 646), (32, 477, 645, 629), (250, 423, 640, 648), (11, 418, 635, 636), (262, 485, 674, 669), (44, 463, 673, 649), (253, 447, 672, 670), (94, 430, 671, 659), (463, 253, 670, 673), (430, 262, 669, 671), (10, 176, 668, 649), (48, 187, 667, 653), (131, 171, 666, 662), (120, 158, 665, 661), (15, 138, 664, 654), (46, 150, 663, 651), (187, 131, 662, 667), (176, 120, 661, 668), (702, 712, 660, 101), (485, 101, 660, 674), (67, 85, 658, 656), (55, 73, 657, 655), (150, 67, 656, 663), (138, 55, 655, 664), (158, 15, 654, 665), (73, 12, 652, 657), (704, 713, 659, 95), (447, 48, 653, 672), (85, 45, 650, 658), (171, 46, 651, 666), (261, 484, 700, 695), (35, 461, 699, 675), (248, 445, 698, 696), (97, 429, 697, 685), (461, 248, 696, 699), (429, 261, 695, 697), (25, 181, 694, 675), (33, 182, 693, 679), (126, 166, 692, 688), (125, 163, 691, 687), (24, 142, 690, 680), (37, 145, 689, 677), (182, 126, 688, 693), (181, 125, 687, 694), (717, 724, 686, 100), (714, 725, 685, 98), (484, 100, 686, 700), (62, 80, 684, 682), (59, 77, 683, 681), (145, 62, 682, 689), (142, 59, 681, 690), (77, 22, 678, 683), (163, 24, 680, 691), (166, 37, 677, 692), (80, 36, 676, 684), (445, 33, 679, 698), (11, 650, 713, 704), (47, 652, 712, 702), (252, 479, 711, 707), (12, 473, 710, 705), (242, 418, 709, 706), (45, 424, 708, 703), (424, 252, 707, 708), (473, 242, 706, 710), (652, 12, 705, 712), (418, 11, 704, 709), (479, 47, 702, 711), (650, 45, 703, 713), (26, 676, 725, 714), (32, 678, 724, 717), (249, 477, 723, 718), (22, 475, 722, 715), (245, 420, 721, 719), (36, 422, 720, 716), (475, 245, 719, 722), (422, 249, 718, 720), (477, 32, 717, 723), (678, 22, 715, 724), (676, 36, 716, 725), (420, 26, 714, 721), (257, 480, 751, 746), (25, 460, 750, 729), (246, 444, 749, 747), (92, 425, 748, 737), (460, 246, 747, 750), (425, 257, 746, 748), (23, 180, 745, 727), (44, 186, 744, 729), (130, 170, 743, 739), (124, 162, 742, 738), (27, 141, 741, 731), (49, 149, 740, 728), (186, 130, 739, 744), (180, 124, 738, 745), (764, 772, 737, 93), (765, 773, 736, 91), (480, 91, 736, 751), (66, 84, 735, 733), (58, 76, 734, 732), (149, 66, 733, 740), (141, 58, 732, 741), (162, 27, 731, 742), (76, 26, 730, 734), (444, 23, 727, 749), (84, 47, 726, 735), (170, 49, 728, 743), (22, 726, 763, 754), (45, 730, 762, 752), (245, 475, 761, 756), (47, 479, 760, 753), (252, 424, 759, 757), (26, 420, 758, 755), (479, 252, 757, 760), (420, 245, 756, 758), (730, 26, 755, 762), (726, 47, 753, 763), (475, 22, 754, 761), (424, 45, 752, 759), (754, 763, 773, 765), (752, 762, 772, 764), (756, 761, 771, 766), (753, 760, 770, 774), (757, 759, 769, 767), (755, 758, 768, 775), (760, 757, 767, 770), (758, 756, 766, 768), (762, 755, 775, 772), (763, 753, 774, 773), (761, 754, 765, 771), (759, 752, 764, 769), (431, 451, 102, 104), (105, 103, 467, 486), (777, 776, 778, 779), (28, 104, 778, 776), (104, 102, 779, 778), (102, 2, 777, 779), (780, 782, 783, 781), (5, 103, 783, 782), (30, 5, 782, 780), (105, 30, 780, 781)])
_uv = me_cube.uv_layers.new(name='UVMap')
_uv.uv.foreach_set('vector', [0.5938, 1.0, 0.5938, 0.9375, 0.5938, 0.9375, 0.5938, 1.0, 0.625, 0.0, 0.5938, 0.0, 0.5938, 0.0, 0.625, 0.0, 0.5938, 0.2188, 0.625, 0.2188, 0.625, 0.25, 0.5938, 0.25, 0.5937, 0.7157, 0.625, 0.7157, 0.625, 0.75, 0.5938, 0.75, 0.5625, 0.25, 0.5938, 0.25, 0.5938, 0.25, 0.5625, 0.25, 0.625, 0.5, 0.5938, 0.5, 0.5938, 0.5, 0.625, 0.5, 0.4688, 0.7157, 0.5, 0.7157, 0.5, 0.75, 0.4688, 0.75, 0.4688, 0.2188, 0.5, 0.2188, 0.5, 0.25, 0.4688, 0.25, 0.4688, 0.9375, 0.5, 0.9375, 0.5, 1.0, 0.4688, 1.0, 0.4688, 0.09677, 0.5, 0.09677, 0.5, 0.125, 0.4688, 0.125, 0.4688, 0.6094, 0.5, 0.6094, 0.5, 0.625, 0.4688, 0.625, 0.5938, 0.6094, 0.625, 0.6094, 0.625, 0.625, 0.5938, 0.625, 0.3125, 0.6094, 0.375, 0.6094, 0.375, 0.625, 0.3125, 0.625, 0.5938, 0.09677, 0.625, 0.09677, 0.625, 0.125, 0.5938, 0.125, 0.625, 0.6094, 0.625, 0.5938, 0.625, 0.5938, 0.625, 0.6094, 0.5938, 0.05141, 0.625, 0.05141, 0.625, 0.06855, 0.5938, 0.06855, 0.4688, 0.05141, 0.5, 0.05141, 0.5, 0.06855, 0.4688, 0.06855, 0.4688, 0.6673, 0.5, 0.6673, 0.5, 0.6815, 0.4688, 0.6815, 0.5938, 0.6673, 0.625, 0.6673, 0.625, 0.6815, 0.5938, 0.6815, 0.3125, 0.6673, 0.375, 0.6673, 0.375, 0.6815, 0.3125, 0.6815, 0.8125, 0.6673, 0.875, 0.6673, 0.875, 0.6815, 0.8125, 0.6815, 0.8125, 0.5938, 0.875, 0.5938, 0.875, 0.5938, 0.8125, 0.5938, 0.3125, 0.5469, 0.375, 0.5469, 0.375, 0.5625, 0.3125, 0.5625, 0.5938, 0.5469, 0.625, 0.5469, 0.625, 0.5625, 0.5938, 0.5625, 0.4688, 0.5469, 0.5, 0.5469, 0.5, 0.5625, 0.4688, 0.5625, 0.4688, 0.1719, 0.5, 0.1719, 0.5, 0.1875, 0.4688, 0.1875, 0.5938, 0.1719, 0.625, 0.1719, 0.625, 0.1875, 0.5938, 0.1875, 0.4688, 0.0, 0.5, 0.0, 0.5, 0.03427, 0.4688, 0.03427, 0.5938, 0.0, 0.625, 0.0, 0.625, 0.03427, 0.5938, 0.03427, 0.4688, 0.6986, 0.5, 0.6986, 0.5, 0.7157, 0.4688, 0.7157, 0.5937, 0.6986, 0.625, 0.6986, 0.625, 0.7157, 0.5937, 0.7157, 0.8125, 0.6986, 0.875, 0.6986, 0.875, 0.7157, 0.8125, 0.7157, 0.4688, 0.5, 0.5, 0.5, 0.5, 0.5312, 0.4688, 0.5312, 0.5938, 0.5, 0.625, 0.5, 0.625, 0.5312, 0.5938, 0.5312, 0.3125, 0.5, 0.375, 0.5, 0.375, 0.5312, 0.3125, 0.5312, 0.625, 0.125, 0.625, 0.09677, 0.625, 0.09677, 0.625, 0.125, 0.4688, 0.2031, 0.5, 0.2031, 0.5, 0.2188, 0.4688, 0.2188, 0.5938, 0.2031, 0.625, 0.2031, 0.625, 0.2188, 0.5938, 0.2188, 0.625, 0.5312, 0.625, 0.5, 0.625, 0.5, 0.625, 0.5312, 0.3125, 0.625, 0.375, 0.625, 0.375, 0.6532, 0.3125, 0.6532, 0.5938, 0.625, 0.625, 0.625, 0.625, 0.6532, 0.5938, 0.6532, 0.4688, 0.625, 0.5, 0.625, 0.5, 0.6532, 0.4688, 0.6532, 0.5938, 0.08266, 0.625, 0.08266, 0.625, 0.09677, 0.5938, 0.09677, 0.4688, 0.08266, 0.5, 0.08266, 0.5, 0.09677, 0.4688, 0.09677, 0.5938, 0.1406, 0.625, 0.1406, 0.625, 0.1562, 0.5938, 0.1562, 0.4688, 0.1406, 0.5, 0.1406, 0.5, 0.1562, 0.4688, 0.1562, 0.6875, 0.5938, 0.625, 0.5938, 0.625, 0.5938, 0.6875, 0.5938, 0.3125, 0.5781, 0.375, 0.5781, 0.375, 0.5938, 0.3125, 0.5938, 0.5938, 0.5781, 0.625, 0.5781, 0.625, 0.5938, 0.5938, 0.5938, 0.4688, 0.5781, 0.5, 0.5781, 0.5, 0.5938, 0.4688, 0.5938, 0.5312, 0.5781, 0.5625, 0.5781, 0.5625, 0.5938, 0.5312, 0.5938, 0.5312, 0.1406, 0.5625, 0.1406, 0.5625, 0.1562, 0.5312, 0.1562, 0.5312, 0.08266, 0.5625, 0.08266, 0.5625, 0.09677, 0.5312, 0.09677, 0.5312, 0.625, 0.5625, 0.625, 0.5625, 0.6532, 0.5312, 0.6532, 0.5312, 0.2031, 0.5625, 0.2031, 0.5625, 0.2188, 0.5312, 0.2188, 0.5312, 0.5, 0.5625, 0.5, 0.5625, 0.5312, 0.5312, 0.5312, 0.5312, 0.6986, 0.5625, 0.6986, 0.5625, 0.7157, 0.5313, 0.7157, 0.5312, 0.0, 0.5625, 0.0, 0.5625, 0.03427, 0.5312, 0.03427, 0.5312, 0.1719, 0.5625, 0.1719, 0.5625, 0.1875, 0.5312, 0.1875, 0.5312, 0.5469, 0.5625, 0.5469, 0.5625, 0.5625, 0.5312, 0.5625, 0.5312, 0.6673, 0.5625, 0.6673, 0.5625, 0.6815, 0.5312, 0.6815, 0.5312, 0.05141, 0.5625, 0.05141, 0.5625, 0.06855, 0.5313, 0.06855, 0.5312, 0.09677, 0.5625, 0.09677, 0.5625, 0.125, 0.5312, 0.125, 0.5312, 0.6094, 0.5625, 0.6094, 0.5625, 0.625, 0.5312, 0.625, 0.4688, 0.25, 0.5, 0.25, 0.5, 0.25, 0.4688, 0.25, 0.5313, 0.7157, 0.5625, 0.7157, 0.5625, 0.75, 0.5312, 0.75, 0.5312, 0.2188, 0.5625, 0.2188, 0.5625, 0.25, 0.5312, 0.25, 0.5312, 0.9375, 0.5625, 0.9375, 0.5625, 1.0, 0.5312, 1.0, 0.5625, 0.5781, 0.5938, 0.5781, 0.5938, 0.5938, 0.5625, 0.5938, 0.5625, 0.1406, 0.5938, 0.1406, 0.5938, 0.1562, 0.5625, 0.1562, 0.5625, 0.08266, 0.5938, 0.08266, 0.5938, 0.09677, 0.5625, 0.09677, 0.5625, 0.625, 0.5938, 0.625, 0.5938, 0.6532, 0.5625, 0.6532, 0.5625, 0.2031, 0.5938, 0.2031, 0.5938, 0.2188, 0.5625, 0.2188, 0.5625, 0.5, 0.5938, 0.5, 0.5938, 0.5312, 0.5625, 0.5312, 0.5625, 0.6986, 0.5937, 0.6986, 0.5937, 0.7157, 0.5625, 0.7157, 0.5625, 0.0, 0.5938, 0.0, 0.5938, 0.03427, 0.5625, 0.03427, 0.5625, 0.1719, 0.5938, 0.1719, 0.5938, 0.1875, 0.5625, 0.1875, 0.5625, 0.5469, 0.5938, 0.5469, 0.5938, 0.5625, 0.5625, 0.5625, 0.5625, 0.6673, 0.5938, 0.6673, 0.5938, 0.6815, 0.5625, 0.6815, 0.5625, 0.05141, 0.5938, 0.05141, 0.5938, 0.06855, 0.5625, 0.06855, 0.5625, 0.09677, 0.5938, 0.09677, 0.5938, 0.125, 0.5625, 0.125, 0.5625, 0.6094, 0.5938, 0.6094, 0.5938, 0.625, 0.5625, 0.625, 0.5312, 0.25, 0.5625, 0.25, 0.5625, 0.25, 0.5312, 0.25, 0.5625, 0.7157, 0.5937, 0.7157, 0.5938, 0.75, 0.5625, 0.75, 0.5625, 0.2188, 0.5938, 0.2188, 0.5938, 0.25, 0.5625, 0.25, 0.5625, 0.9375, 0.5938, 0.9375, 0.5938, 1.0, 0.5625, 1.0, 0.5938, 0.8125, 0.5938, 0.75, 0.5938, 0.75, 0.5938, 0.8125, 0.5938, 0.75, 0.625, 0.75, 0.625, 0.75, 0.5938, 0.75, 0.5938, 0.8125, 0.5938, 0.75, 0.5938, 0.75, 0.5938, 0.8125, 0.8125, 0.7157, 0.875, 0.7157, 0.875, 0.7157, 0.8125, 0.7157, 0.8125, 0.5781, 0.875, 0.5781, 0.875, 0.5938, 0.8125, 0.5938, 0.8125, 0.5625, 0.875, 0.5625, 0.875, 0.5625, 0.8125, 0.5625, 0.625, 0.1719, 0.625, 0.1562, 0.625, 0.1562, 0.625, 0.1719, 0.625, 0.5781, 0.625, 0.5625, 0.625, 0.5625, 0.625, 0.5781, 0.8125, 0.6094, 0.875, 0.6094, 0.875, 0.625, 0.8125, 0.625, 0.8125, 0.5469, 0.875, 0.5469, 0.875, 0.5625, 0.8125, 0.5625, 0.6875, 0.5625, 0.625, 0.5625, 0.625, 0.5625, 0.6875, 0.5625, 0.625, 0.5469, 0.625, 0.5312, 0.625, 0.5312, 0.625, 0.5469, 0.625, 0.2031, 0.625, 0.1875, 0.625, 0.1875, 0.625, 0.2031, 0.8125, 0.5312, 0.875, 0.5312, 0.875, 0.5312, 0.8125, 0.5312, 0.6875, 0.625, 0.625, 0.625, 0.625, 0.625, 0.6875, 0.625, 0.625, 0.1406, 0.625, 0.125, 0.625, 0.125, 0.625, 0.1406, 0.8125, 0.75, 0.875, 0.75, 0.875, 0.75, 0.8125, 0.75, 0.625, 0.75, 0.625, 0.75, 0.625, 0.75, 0.625, 0.75, 0.875, 0.75, 0.625, 0.03427, 0.625, 0.03427, 0.875, 0.75, 0.625, 0.75, 0.625, 0.7157, 0.625, 0.7157, 0.625, 0.75, 0.625, 0.0, 0.625, 0.0, 0.625, 0.0, 0.625, 0.0, 0.5938, 0.4375, 0.625, 0.4375, 0.625, 0.5, 0.5938, 0.5, 0.4688, 0.4375, 0.5, 0.4375, 0.5, 0.5, 0.4688, 0.5, 0.5312, 0.4375, 0.5625, 0.4375, 0.5625, 0.5, 0.5312, 0.5, 0.5625, 0.4375, 0.5938, 0.4375, 0.5938, 0.5, 0.5625, 0.5, 0.5312, 0.5, 0.5, 0.5, 0.5, 0.5, 0.5312, 0.5, 0.4375, 0.5, 0.4062, 0.5, 0.4062, 0.5, 0.4375, 0.5, 0.5938, 0.5, 0.5625, 0.5, 0.5625, 0.5, 0.5938, 0.5, 0.6875, 0.5, 0.625, 0.5, 0.625, 0.5, 0.6875, 0.5, 0.5938, 0.25, 0.625, 0.25, 0.625, 0.25, 0.5938, 0.25, 0.1875, 0.5, 0.125, 0.5, 0.125, 0.5, 0.1875, 0.5, 0.4688, 0.5, 0.4375, 0.5, 0.4375, 0.5, 0.4688, 0.5, 0.4062, 0.4375, 0.4375, 0.4375, 0.4375, 0.5, 0.4062, 0.5, 0.4062, 0.25, 0.4375, 0.25, 0.4375, 0.25, 0.4062, 0.25, 0.4062, 0.5781, 0.4375, 0.5781, 0.4375, 0.5938, 0.4062, 0.5938, 0.4062, 0.1406, 0.4375, 0.1406, 0.4375, 0.1562, 0.4062, 0.1562, 0.4688, 0.08266, 0.4688, 0.09677, 0.4688, 0.09677, 0.4688, 0.08266, 0.4062, 0.625, 0.4375, 0.625, 0.4375, 0.6532, 0.4062, 0.6532, 0.4062, 0.2031, 0.4375, 0.2031, 0.4375, 0.2188, 0.4062, 0.2188, 0.4062, 0.1719, 0.4375, 0.1719, 0.4375, 0.1875, 0.4062, 0.1875, 0.4062, 0.5469, 0.4375, 0.5469, 0.4375, 0.5625, 0.4062, 0.5625, 0.4062, 0.6815, 0.375, 0.6815, 0.375, 0.6815, 0.4062, 0.6815, 0.4062, 0.6094, 0.4375, 0.6094, 0.4375, 0.625, 0.4062, 0.625, 0.4062, 0.09677, 0.4375, 0.09677, 0.4375, 0.125, 0.4062, 0.125, 0.5625, 0.5, 0.5312, 0.5, 0.5312, 0.5, 0.5625, 0.5, 0.5, 0.4375, 0.5312, 0.4375, 0.5312, 0.5, 0.5, 0.5, 0.5, 0.25, 0.5312, 0.25, 0.5312, 0.25, 0.5, 0.25, 0.5, 0.9375, 0.5312, 0.9375, 0.5312, 1.0, 0.5, 1.0, 0.5, 0.2188, 0.5312, 0.2188, 0.5312, 0.25, 0.5, 0.25, 0.5, 0.7157, 0.5313, 0.7157, 0.5312, 0.75, 0.5, 0.75, 0.5, 0.6094, 0.5312, 0.6094, 0.5312, 0.625, 0.5, 0.625, 0.5, 0.09677, 0.5312, 0.09677, 0.5312, 0.125, 0.5, 0.125, 0.5, 0.05141, 0.5312, 0.05141, 0.5313, 0.06855, 0.5, 0.06855, 0.5, 0.6673, 0.5312, 0.6673, 0.5312, 0.6815, 0.5, 0.6815, 0.5, 0.5469, 0.5312, 0.5469, 0.5312, 0.5625, 0.5, 0.5625, 0.5, 0.1719, 0.5312, 0.1719, 0.5312, 0.1875, 0.5, 0.1875, 0.5, 0.0, 0.5312, 0.0, 0.5312, 0.03427, 0.5, 0.03427, 0.5, 0.6986, 0.5312, 0.6986, 0.5313, 0.7157, 0.5, 0.7157, 0.5, 0.5, 0.5312, 0.5, 0.5312, 0.5312, 0.5, 0.5312, 0.5, 0.2031, 0.5312, 0.2031, 0.5312, 0.2188, 0.5, 0.2188, 0.5, 0.625, 0.5312, 0.625, 0.5312, 0.6532, 0.5, 0.6532, 0.5, 0.08266, 0.5312, 0.08266, 0.5312, 0.09677, 0.5, 0.09677, 0.5, 0.1406, 0.5312, 0.1406, 0.5312, 0.1562, 0.5, 0.1562, 0.5, 0.5781, 0.5312, 0.5781, 0.5312, 0.5938, 0.5, 0.5938, 0.5, 0.5, 0.4688, 0.5, 0.4688, 0.5, 0.5, 0.5, 0.4375, 0.4375, 0.4688, 0.4375, 0.4688, 0.5, 0.4375, 0.5, 0.4375, 0.25, 0.4688, 0.25, 0.4688, 0.25, 0.4375, 0.25, 0.4375, 0.5781, 0.4688, 0.5781, 0.4688, 0.5938, 0.4375, 0.5938, 0.4375, 0.1406, 0.4688, 0.1406, 0.4688, 0.1562, 0.4375, 0.1562, 0.375, 0.06855, 0.4062, 0.06855, 0.4062, 0.06855, 0.375, 0.06855, 0.4375, 0.625, 0.4688, 0.625, 0.4688, 0.6532, 0.4375, 0.6532, 0.4375, 0.2031, 0.4688, 0.2031, 0.4688, 0.2188, 0.4375, 0.2188, 0.4375, 0.1719, 0.4688, 0.1719, 0.4688, 0.1875, 0.4375, 0.1875, 0.4375, 0.5469, 0.4688, 0.5469, 0.4688, 0.5625, 0.4375, 0.5625, 0.125, 0.6815, 0.125, 0.6815, 0.125, 0.6815, 0.4062, 0.5, 0.4375, 0.5, 0.4688, 0.5, 0.4688, 0.5312, 0.4375, 0.5312, 0.4062, 0.5312, 0.375, 0.5312, 0.375, 0.5, 0.4375, 0.6094, 0.4688, 0.6094, 0.4688, 0.625, 0.4375, 0.625, 0.4375, 0.09677, 0.4688, 0.09677, 0.4688, 0.125, 0.4375, 0.125, 0.375, 0.09677, 0.4062, 0.09677, 0.4062, 0.125, 0.375, 0.125, 0.375, 0.6094, 0.4062, 0.6094, 0.4062, 0.625, 0.375, 0.625, 0.4062, 0.6532, 0.4375, 0.6532, 0.4375, 0.6532, 0.4062, 0.6532, 0.375, 0.5469, 0.4062, 0.5469, 0.4062, 0.5625, 0.375, 0.5625, 0.375, 0.1719, 0.4062, 0.1719, 0.4062, 0.1875, 0.375, 0.1875, 0.375, 0.2031, 0.4062, 0.2031, 0.4062, 0.2188, 0.375, 0.2188, 0.375, 0.625, 0.4062, 0.625, 0.4062, 0.6532, 0.375, 0.6532, 0.125, 0.6673, 0.125, 0.6815, 0.125, 0.6815, 0.125, 0.6673, 0.375, 0.1406, 0.4062, 0.1406, 0.4062, 0.1562, 0.375, 0.1562, 0.375, 0.5781, 0.4062, 0.5781, 0.4062, 0.5938, 0.375, 0.5938, 0.125, 0.5, 0.4062, 0.25, 0.4062, 0.25, 0.125, 0.5, 0.375, 0.4375, 0.4062, 0.4375, 0.4062, 0.5, 0.375, 0.5, 0.4688, 0.5, 0.4688, 0.5, 0.4688, 0.5, 0.4688, 0.5, 0.4062, 0.6673, 0.4375, 0.6673, 0.4375, 0.6815, 0.4062, 0.6815, 0.4375, 0.6673, 0.4688, 0.6673, 0.4688, 0.6815, 0.4375, 0.6815, 0.375, 0.6673, 0.4062, 0.6673, 0.4062, 0.6815, 0.375, 0.6815, 0.4688, 0.6815, 0.4375, 0.6815, 0.4375, 0.6815, 0.4688, 0.6815, 0.4375, 0.6815, 0.4062, 0.6815, 0.4062, 0.6815, 0.4375, 0.6815, 0.4688, 0.6673, 0.4688, 0.6815, 0.4688, 0.6815, 0.4688, 0.6673, 0.4375, 0.6532, 0.4688, 0.6532, 0.4688, 0.6532, 0.4375, 0.6532, 0.375, 0.6532, 0.4062, 0.6532, 0.4062, 0.6532, 0.375, 0.6532, 0.4062, 0.08266, 0.4375, 0.08266, 0.4375, 0.09677, 0.4062, 0.09677, 0.4375, 0.08266, 0.4688, 0.08266, 0.4688, 0.09677, 0.4375, 0.09677, 0.375, 0.08266, 0.4062, 0.08266, 0.4062, 0.09677, 0.375, 0.09677, 0.4375, 0.06855, 0.4688, 0.06855, 0.4688, 0.06855, 0.4375, 0.06855, 0.4062, 0.06855, 0.4375, 0.06855, 0.4375, 0.06855, 0.4062, 0.06855, 0.4688, 0.09677, 0.4375, 0.09677, 0.4375, 0.09677, 0.4688, 0.09677, 0.4375, 0.09677, 0.4062, 0.09677, 0.4062, 0.09677, 0.4375, 0.09677, 0.4062, 0.09677, 0.375, 0.09677, 0.375, 0.09677, 0.4062, 0.09677, 0.375, 0.6673, 0.375, 0.6532, 0.375, 0.6532, 0.375, 0.6673, 0.125, 0.6673, 0.125, 0.6815, 0.125, 0.6815, 0.125, 0.6673, 0.375, 0.6673, 0.375, 0.6532, 0.375, 0.6532, 0.375, 0.6673, 0.375, 0.08266, 0.375, 0.09677, 0.375, 0.09677, 0.375, 0.08266, 0.375, 0.5, 0.375, 0.5, 0.375, 0.5, 0.375, 0.6673, 0.375, 0.6815, 0.375, 0.6815, 0.375, 0.6673, 0.375, 0.6532, 0.375, 0.6532, 0.375, 0.6532, 0.375, 0.6532, 0.375, 0.09677, 0.375, 0.09677, 0.375, 0.09677, 0.375, 0.09677, 0.3125, 0.6815, 0.375, 0.6815, 0.4062, 0.6815, 0.4375, 0.6815, 0.4688, 0.6815, 0.4688, 0.6986, 0.4688, 0.7157, 0.4688, 0.75, 0.4688, 0.5625, 0.4375, 0.2188, 0.4688, 0.2188, 0.4688, 0.25, 0.4375, 0.25, 0.4062, 0.25, 0.125, 0.5, 0.375, 0.2188, 0.4062, 0.2188, 0.4062, 0.5, 0.375, 0.5, 0.375, 0.5, 0.4062, 0.5, 0.4688, 0.5, 0.4375, 0.5, 0.4375, 0.5, 0.4688, 0.5, 0.4375, 0.5, 0.4062, 0.5, 0.4062, 0.5, 0.4375, 0.5, 0.375, 0.6815, 0.375, 0.6815, 0.375, 0.6815, 0.4375, 0.5, 0.4688, 0.5, 0.4688, 0.5, 0.4375, 0.5, 0.375, 0.5, 0.4062, 0.5, 0.4062, 0.5, 0.375, 0.5, 0.4062, 0.5, 0.4375, 0.5, 0.4375, 0.5, 0.4062, 0.5, 0.4062, 0.5, 0.375, 0.5, 0.375, 0.5, 0.4062, 0.5, 0.4062, 0.25, 0.4375, 0.25, 0.4375, 0.25, 0.4062, 0.25, 0.4375, 0.25, 0.4688, 0.25, 0.4688, 0.25, 0.4375, 0.25, 0.375, 0.25, 0.4062, 0.25, 0.4062, 0.25, 0.375, 0.25, 0.4688, 0.25, 0.4375, 0.25, 0.4375, 0.25, 0.4688, 0.25, 0.4062, 0.25, 0.375, 0.25, 0.375, 0.25, 0.4062, 0.25, 0.4375, 0.25, 0.4062, 0.25, 0.4062, 0.25, 0.4375, 0.25, 0.4688, 0.25, 0.4688, 0.25, 0.4688, 0.25, 0.4688, 0.25, 0.375, 0.5, 0.375, 0.5, 0.375, 0.5, 0.375, 0.5, 0.375, 0.5, 0.375, 0.5, 0.375, 0.5, 0.375, 0.5, 0.125, 0.5, 0.125, 0.5, 0.125, 0.5, 0.125, 0.5, 0.375, 0.5, 0.375, 0.5, 0.375, 0.5, 0.375, 0.5, 0.375, 0.25, 0.375, 0.25, 0.375, 0.25, 0.375, 0.25, 0.375, 0.25, 0.375, 0.25, 0.375, 0.25, 0.375, 0.25, 0.125, 0.5, 0.125, 0.5, 0.125, 0.5, 0.125, 0.5, 0.375, 0.06855, 0.375, 0.06855, 0.375, 0.06855, 0.375, 0.5, 0.375, 0.5, 0.375, 0.5, 0.375, 0.5, 0.1875, 0.6815, 0.25, 0.6815, 0.4688, 0.375, 0.4688, 0.1875, 0.375, 0.3125, 0.4062, 0.3125, 0.4062, 0.375, 0.375, 0.375, 0.4375, 0.3125, 0.4688, 0.3125, 0.4688, 0.375, 0.4375, 0.375, 0.5, 0.8125, 0.5312, 0.8125, 0.5312, 0.875, 0.5, 0.875, 0.5, 0.3125, 0.5312, 0.3125, 0.5312, 0.375, 0.5, 0.375, 0.4062, 0.3125, 0.4375, 0.3125, 0.4375, 0.375, 0.4062, 0.375, 0.3125, 0.5, 0.25, 0.5, 0.25, 0.5, 0.3125, 0.5, 0.8125, 0.5, 0.75, 0.5, 0.75, 0.5, 0.8125, 0.5, 0.5625, 0.3125, 0.5938, 0.3125, 0.5938, 0.375, 0.5625, 0.375, 0.5312, 0.3125, 0.5625, 0.3125, 0.5625, 0.375, 0.5312, 0.375, 0.4688, 0.3125, 0.5, 0.3125, 0.5, 0.375, 0.4688, 0.375, 0.5938, 0.3125, 0.625, 0.3125, 0.625, 0.375, 0.5938, 0.375, 0.6875, 0.75, 0.75, 0.75, 0.75, 0.75, 0.6875, 0.75, 0.6875, 0.7157, 0.75, 0.7157, 0.75, 0.75, 0.6875, 0.75, 0.8125, 0.625, 0.75, 0.625, 0.75, 0.625, 0.8125, 0.625, 0.6875, 0.5312, 0.75, 0.5312, 0.75, 0.5312, 0.6875, 0.5312, 0.8125, 0.5625, 0.75, 0.5625, 0.75, 0.5625, 0.8125, 0.5625, 0.6875, 0.5469, 0.75, 0.5469, 0.75, 0.5625, 0.6875, 0.5625, 0.6875, 0.6094, 0.75, 0.6094, 0.75, 0.625, 0.6875, 0.625, 0.6875, 0.5625, 0.75, 0.5625, 0.75, 0.5625, 0.6875, 0.5625, 0.6875, 0.5781, 0.75, 0.5781, 0.75, 0.5938, 0.6875, 0.5938, 0.6875, 0.7157, 0.75, 0.7157, 0.75, 0.7157, 0.6875, 0.7157, 0.5938, 0.9375, 0.5938, 0.875, 0.5938, 0.875, 0.5938, 0.9375, 0.625, 0.75, 0.625, 0.75, 0.625, 0.75, 0.625, 0.75, 0.5625, 0.8125, 0.5938, 0.8125, 0.5938, 0.875, 0.5625, 0.875, 0.5312, 0.8125, 0.5625, 0.8125, 0.5625, 0.875, 0.5312, 0.875, 0.1875, 0.5781, 0.25, 0.5781, 0.25, 0.5938, 0.1875, 0.5938, 0.8125, 0.5938, 0.75, 0.5938, 0.75, 0.5938, 0.8125, 0.5938, 0.1875, 0.625, 0.25, 0.625, 0.25, 0.6532, 0.1875, 0.6532, 0.6875, 0.6532, 0.625, 0.6532, 0.625, 0.6532, 0.6875, 0.6532, 0.8125, 0.6532, 0.75, 0.6532, 0.75, 0.6532, 0.8125, 0.6532, 0.1875, 0.5, 0.25, 0.5, 0.25, 0.5312, 0.1875, 0.5312, 0.6875, 0.6986, 0.75, 0.6986, 0.75, 0.7157, 0.6875, 0.7157, 0.1875, 0.5469, 0.25, 0.5469, 0.25, 0.5625, 0.1875, 0.5625, 0.6875, 0.5938, 0.75, 0.5938, 0.75, 0.5938, 0.6875, 0.5938, 0.6875, 0.6673, 0.75, 0.6673, 0.75, 0.6815, 0.6875, 0.6815, 0.1875, 0.6673, 0.25, 0.6673, 0.25, 0.6815, 0.1875, 0.6815, 0.1875, 0.6094, 0.25, 0.6094, 0.25, 0.625, 0.1875, 0.625, 0.4688, 0.8125, 0.5, 0.8125, 0.5, 0.875, 0.4688, 0.875, 0.6875, 0.75, 0.75, 0.75, 0.75, 0.75, 0.6875, 0.75, 0.375, 0.5, 0.375, 0.5, 0.375, 0.5, 0.375, 0.5, 0.375, 0.5, 0.375, 0.5, 0.375, 0.5, 0.375, 0.5, 0.375, 0.5, 0.375, 0.5, 0.375, 0.5, 0.375, 0.5, 0.375, 0.5, 0.375, 0.5, 0.375, 0.5, 0.375, 0.5, 0.375, 0.5, 0.375, 0.5, 0.375, 0.5, 0.375, 0.5, 0.375, 0.5, 0.375, 0.5, 0.375, 0.5, 0.375, 0.5, 0.375, 0.5, 0.375, 0.5, 0.375, 0.5, 0.375, 0.5, 0.375, 0.5, 0.375, 0.5, 0.375, 0.5, 0.375, 0.5, 0.375, 0.5, 0.375, 0.5, 0.375, 0.5, 0.375, 0.5, 0.375, 0.5, 0.375, 0.5, 0.375, 0.5, 0.375, 0.5, 0.375, 0.5, 0.375, 0.5, 0.375, 0.5, 0.375, 0.5, 0.375, 0.5, 0.375, 0.5, 0.375, 0.5, 0.375, 0.5, 0.375, 0.5, 0.375, 0.5, 0.375, 0.5, 0.375, 0.5, 0.375, 0.5, 0.375, 0.5, 0.375, 0.5, 0.375, 0.5, 0.375, 0.5, 0.375, 0.5, 0.375, 0.5, 0.375, 0.5, 0.375, 0.5, 0.375, 0.5, 0.375, 0.5, 0.375, 0.5, 0.125, 0.5, 0.125, 0.5, 0.125, 0.5, 0.125, 0.5, 0.375, 0.25, 0.375, 0.25, 0.375, 0.25, 0.375, 0.25, 0.375, 0.25, 0.375, 0.25, 0.375, 0.25, 0.375, 0.25, 0.125, 0.5, 0.125, 0.5, 0.125, 0.5, 0.125, 0.5, 0.125, 0.5, 0.125, 0.5, 0.125, 0.5, 0.125, 0.5, 0.375, 0.25, 0.375, 0.25, 0.375, 0.25, 0.375, 0.25, 0.375, 0.25, 0.375, 0.25, 0.375, 0.25, 0.375, 0.25, 0.125, 0.5, 0.125, 0.5, 0.125, 0.5, 0.125, 0.5, 0.125, 0.5, 0.125, 0.5, 0.125, 0.5, 0.125, 0.5, 0.375, 0.25, 0.375, 0.25, 0.375, 0.25, 0.375, 0.25, 0.375, 0.25, 0.375, 0.25, 0.375, 0.25, 0.375, 0.25, 0.125, 0.5, 0.125, 0.5, 0.125, 0.5, 0.125, 0.5, 0.125, 0.5, 0.125, 0.5, 0.125, 0.5, 0.125, 0.5, 0.375, 0.25, 0.375, 0.25, 0.375, 0.25, 0.375, 0.25, 0.375, 0.25, 0.375, 0.25, 0.375, 0.25, 0.375, 0.25, 0.125, 0.5, 0.125, 0.5, 0.125, 0.5, 0.125, 0.5, 0.375, 0.6532, 0.375, 0.6532, 0.375, 0.6532, 0.375, 0.6532, 0.375, 0.6673, 0.375, 0.6815, 0.375, 0.6815, 0.375, 0.6673, 0.375, 0.6673, 0.375, 0.6532, 0.375, 0.6532, 0.375, 0.6673, 0.375, 0.6815, 0.375, 0.6815, 0.375, 0.6815, 0.375, 0.6815, 0.375, 0.6532, 0.375, 0.6532, 0.375, 0.6532, 0.375, 0.6532, 0.375, 0.6673, 0.375, 0.6815, 0.375, 0.6815, 0.375, 0.6673, 0.375, 0.6673, 0.375, 0.6532, 0.375, 0.6532, 0.375, 0.6673, 0.375, 0.6815, 0.375, 0.6815, 0.375, 0.6815, 0.375, 0.6815, 0.375, 0.6532, 0.375, 0.6532, 0.375, 0.6532, 0.375, 0.6532, 0.375, 0.6673, 0.375, 0.6815, 0.375, 0.6815, 0.375, 0.6673, 0.375, 0.6673, 0.375, 0.6532, 0.375, 0.6532, 0.375, 0.6673, 0.375, 0.6815, 0.375, 0.6815, 0.375, 0.6815, 0.375, 0.6815, 0.375, 0.6532, 0.375, 0.6532, 0.375, 0.6532, 0.375, 0.6532, 0.375, 0.6673, 0.375, 0.6815, 0.375, 0.6815, 0.375, 0.6673, 0.375, 0.6673, 0.375, 0.6532, 0.375, 0.6532, 0.375, 0.6673, 0.375, 0.6815, 0.375, 0.6815, 0.375, 0.6815, 0.375, 0.6815, 0.375, 0.09677, 0.375, 0.09677, 0.375, 0.09677, 0.375, 0.09677, 0.375, 0.06855, 0.375, 0.06855, 0.375, 0.06855, 0.375, 0.06855, 0.375, 0.08266, 0.375, 0.09677, 0.375, 0.09677, 0.375, 0.08266, 0.125, 0.6673, 0.125, 0.6815, 0.125, 0.6815, 0.125, 0.6673, 0.375, 0.09677, 0.375, 0.09677, 0.375, 0.09677, 0.375, 0.09677, 0.375, 0.06855, 0.375, 0.06855, 0.375, 0.06855, 0.375, 0.06855, 0.375, 0.08266, 0.375, 0.09677, 0.375, 0.09677, 0.375, 0.08266, 0.125, 0.6673, 0.125, 0.6815, 0.125, 0.6815, 0.125, 0.6673, 0.375, 0.09677, 0.375, 0.09677, 0.375, 0.09677, 0.375, 0.09677, 0.375, 0.06855, 0.375, 0.06855, 0.375, 0.06855, 0.375, 0.06855, 0.375, 0.08266, 0.375, 0.09677, 0.375, 0.09677, 0.375, 0.08266, 0.125, 0.6673, 0.125, 0.6815, 0.125, 0.6815, 0.125, 0.6673, 0.375, 0.09677, 0.375, 0.09677, 0.375, 0.09677, 0.375, 0.09677, 0.375, 0.06855, 0.375, 0.06855, 0.375, 0.06855, 0.375, 0.06855, 0.375, 0.08266, 0.375, 0.09677, 0.375, 0.09677, 0.375, 0.08266, 0.125, 0.6673, 0.125, 0.6815, 0.125, 0.6815, 0.125, 0.6673, 0.375, 0.6815, 0.375, 0.6815, 0.375, 0.6815, 0.125, 0.5, 0.125, 0.5, 0.125, 0.5, 0.375, 0.6815, 0.375, 0.6815, 0.375, 0.6815, 0.375, 0.25, 0.375, 0.25, 0.375, 0.25, 0.375, 0.5, 0.375, 0.5, 0.375, 0.5, 0.125, 0.5, 0.125, 0.5, 0.125, 0.5, 0.375, 0.06855, 0.375, 0.06855, 0.375, 0.06855, 0.125, 0.6815, 0.125, 0.6815, 0.125, 0.6815, 0.375, 0.5, 0.375, 0.5, 0.375, 0.5, 0.375, 0.5, 0.375, 0.5, 0.375, 0.5, 0.375, 0.5, 0.375, 0.5, 0.375, 0.6815, 0.375, 0.6815, 0.375, 0.6815, 0.125, 0.5, 0.125, 0.5, 0.125, 0.5, 0.375, 0.06855, 0.375, 0.06855, 0.375, 0.06855, 0.375, 0.06855, 0.375, 0.09677, 0.375, 0.09677, 0.375, 0.09677, 0.375, 0.09677, 0.375, 0.06855, 0.375, 0.06855, 0.375, 0.06855, 0.375, 0.06855, 0.375, 0.09677, 0.375, 0.09677, 0.375, 0.09677, 0.375, 0.09677, 0.375, 0.06855, 0.375, 0.06855, 0.375, 0.06855, 0.375, 0.06855, 0.375, 0.09677, 0.375, 0.09677, 0.375, 0.09677, 0.375, 0.09677, 0.375, 0.06855, 0.375, 0.06855, 0.375, 0.06855, 0.375, 0.06855, 0.375, 0.09677, 0.375, 0.09677, 0.375, 0.09677, 0.375, 0.09677, 0.375, 0.06855, 0.375, 0.06855, 0.375, 0.06855, 0.375, 0.09677, 0.375, 0.09677, 0.375, 0.09677, 0.375, 0.09677, 0.125, 0.6673, 0.125, 0.6815, 0.125, 0.6815, 0.125, 0.6673, 0.4062, 0.09677, 0.375, 0.09677, 0.375, 0.09677, 0.4062, 0.09677, 0.4375, 0.09677, 0.4062, 0.09677, 0.4062, 0.09677, 0.4375, 0.09677, 0.4688, 0.09677, 0.4375, 0.09677, 0.4375, 0.09677, 0.4688, 0.09677, 0.4062, 0.06855, 0.4375, 0.06855, 0.4375, 0.06855, 0.4062, 0.06855, 0.4375, 0.06855, 0.4688, 0.06855, 0.4688, 0.06855, 0.4375, 0.06855, 0.125, 0.6815, 0.125, 0.6815, 0.125, 0.6815, 0.375, 0.06855, 0.4062, 0.06855, 0.4062, 0.06855, 0.375, 0.06855, 0.4688, 0.08266, 0.4688, 0.09677, 0.4688, 0.09677, 0.4688, 0.08266, 0.375, 0.6815, 0.375, 0.6815, 0.375, 0.6815, 0.375, 0.6815, 0.375, 0.6815, 0.375, 0.6815, 0.375, 0.6815, 0.375, 0.6815, 0.375, 0.6815, 0.375, 0.6815, 0.375, 0.6532, 0.375, 0.6532, 0.375, 0.6532, 0.375, 0.6532, 0.375, 0.6815, 0.375, 0.6815, 0.375, 0.6815, 0.375, 0.6815, 0.375, 0.6532, 0.375, 0.6532, 0.375, 0.6532, 0.375, 0.6532, 0.375, 0.6815, 0.375, 0.6815, 0.375, 0.6815, 0.375, 0.6815, 0.375, 0.6532, 0.375, 0.6532, 0.375, 0.6532, 0.375, 0.6532, 0.375, 0.6815, 0.375, 0.6815, 0.375, 0.6815, 0.375, 0.6815, 0.375, 0.6532, 0.375, 0.6532, 0.375, 0.6532, 0.375, 0.6532, 0.375, 0.6532, 0.375, 0.6532, 0.375, 0.6532, 0.375, 0.6532, 0.375, 0.6673, 0.375, 0.6532, 0.375, 0.6532, 0.375, 0.6673, 0.375, 0.6532, 0.4062, 0.6532, 0.4062, 0.6532, 0.375, 0.6532, 0.4375, 0.6532, 0.4688, 0.6532, 0.4688, 0.6532, 0.4375, 0.6532, 0.4688, 0.6673, 0.4688, 0.6815, 0.4688, 0.6815, 0.4688, 0.6673, 0.4375, 0.6815, 0.4062, 0.6815, 0.4062, 0.6815, 0.4375, 0.6815, 0.4688, 0.6815, 0.4375, 0.6815, 0.4375, 0.6815, 0.4688, 0.6815, 0.4062, 0.6532, 0.4375, 0.6532, 0.4375, 0.6532, 0.4062, 0.6532, 0.4062, 0.6815, 0.375, 0.6815, 0.375, 0.6815, 0.4062, 0.6815, 0.375, 0.5, 0.375, 0.5, 0.375, 0.5, 0.375, 0.5, 0.375, 0.5, 0.375, 0.5, 0.375, 0.5, 0.375, 0.5, 0.375, 0.5, 0.375, 0.5, 0.375, 0.5, 0.375, 0.5, 0.375, 0.5, 0.375, 0.5, 0.375, 0.5, 0.375, 0.5, 0.375, 0.5, 0.375, 0.5, 0.375, 0.5, 0.375, 0.5, 0.375, 0.5, 0.375, 0.5, 0.375, 0.5, 0.375, 0.5, 0.375, 0.5, 0.375, 0.5, 0.375, 0.5, 0.375, 0.5, 0.375, 0.5, 0.375, 0.5, 0.375, 0.5, 0.375, 0.5, 0.375, 0.5, 0.375, 0.5, 0.375, 0.5, 0.375, 0.5, 0.375, 0.5, 0.375, 0.5, 0.375, 0.5, 0.375, 0.5, 0.375, 0.5, 0.375, 0.5, 0.375, 0.5, 0.4062, 0.5, 0.375, 0.5, 0.375, 0.5, 0.4062, 0.5, 0.4062, 0.5, 0.4375, 0.5, 0.4375, 0.5, 0.4062, 0.5, 0.375, 0.5, 0.4062, 0.5, 0.4062, 0.5, 0.375, 0.5, 0.4375, 0.5, 0.4688, 0.5, 0.4688, 0.5, 0.4375, 0.5, 0.375, 0.5, 0.375, 0.5, 0.375, 0.5, 0.4688, 0.5, 0.4688, 0.5, 0.4688, 0.5, 0.4688, 0.5, 0.4688, 0.5, 0.4375, 0.5, 0.4375, 0.5, 0.4688, 0.5, 0.4375, 0.5, 0.4062, 0.5, 0.4062, 0.5, 0.4375, 0.5, 0.125, 0.5, 0.125, 0.5, 0.125, 0.5, 0.125, 0.5, 0.125, 0.5, 0.125, 0.5, 0.125, 0.5, 0.125, 0.5, 0.125, 0.5, 0.125, 0.5, 0.375, 0.25, 0.375, 0.25, 0.375, 0.25, 0.375, 0.25, 0.125, 0.5, 0.125, 0.5, 0.125, 0.5, 0.125, 0.5, 0.375, 0.25, 0.375, 0.25, 0.375, 0.25, 0.375, 0.25, 0.125, 0.5, 0.125, 0.5, 0.125, 0.5, 0.125, 0.5, 0.375, 0.25, 0.375, 0.25, 0.375, 0.25, 0.375, 0.25, 0.125, 0.5, 0.125, 0.5, 0.125, 0.5, 0.125, 0.5, 0.375, 0.25, 0.375, 0.25, 0.375, 0.25, 0.375, 0.25, 0.375, 0.25, 0.375, 0.25, 0.375, 0.25, 0.375, 0.25, 0.125, 0.5, 0.125, 0.5, 0.125, 0.5, 0.125, 0.5, 0.4688, 0.25, 0.4688, 0.25, 0.4688, 0.25, 0.4688, 0.25, 0.4375, 0.25, 0.4062, 0.25, 0.4062, 0.25, 0.4375, 0.25, 0.4062, 0.25, 0.375, 0.25, 0.375, 0.25, 0.4062, 0.25, 0.4688, 0.25, 0.4375, 0.25, 0.4375, 0.25, 0.4688, 0.25, 0.125, 0.5, 0.4062, 0.25, 0.4062, 0.25, 0.125, 0.5, 0.4375, 0.25, 0.4688, 0.25, 0.4688, 0.25, 0.4375, 0.25, 0.4062, 0.25, 0.4375, 0.25, 0.4375, 0.25, 0.4062, 0.25, 0.4688, 0.75, 0.5, 0.75, 0.5, 0.8125, 0.4688, 0.8125, 0.625, 0.6673, 0.6875, 0.6673, 0.6875, 0.6815, 0.625, 0.6815, 0.625, 0.5938, 0.6875, 0.5938, 0.6875, 0.5938, 0.625, 0.5938, 0.625, 0.6986, 0.6875, 0.6986, 0.6875, 0.7157, 0.625, 0.7157, 0.75, 0.625, 0.8125, 0.625, 0.8125, 0.625, 0.75, 0.625, 0.8125, 0.625, 0.875, 0.625, 0.875, 0.625, 0.8125, 0.625, 0.5312, 0.75, 0.5625, 0.75, 0.5625, 0.8125, 0.5312, 0.8125, 0.5625, 0.75, 0.5938, 0.75, 0.5938, 0.8125, 0.5625, 0.8125, 0.5938, 0.75, 0.625, 0.75, 0.625, 0.75, 0.5938, 0.75, 0.625, 0.7157, 0.6875, 0.7157, 0.6875, 0.7157, 0.625, 0.7157, 0.625, 0.5781, 0.6875, 0.5781, 0.6875, 0.5938, 0.625, 0.5938, 0.625, 0.5625, 0.6875, 0.5625, 0.6875, 0.5625, 0.625, 0.5625, 0.625, 0.6094, 0.6875, 0.6094, 0.6875, 0.625, 0.625, 0.625, 0.625, 0.5469, 0.6875, 0.5469, 0.6875, 0.5625, 0.625, 0.5625, 0.625, 0.5312, 0.6875, 0.5312, 0.6875, 0.5312, 0.625, 0.5312, 0.625, 0.75, 0.6875, 0.75, 0.6875, 0.75, 0.625, 0.75, 0.375, 0.5, 0.3125, 0.5, 0.3125, 0.5, 0.375, 0.5, 0.5, 0.75, 0.5312, 0.75, 0.5312, 0.8125, 0.5, 0.8125, 0.25, 0.6815, 0.3125, 0.6815, 0.4688, 0.5625, 0.4688, 0.375, 0.375, 0.375, 0.4062, 0.375, 0.4062, 0.4375, 0.375, 0.4375, 0.4375, 0.375, 0.4688, 0.375, 0.4688, 0.4375, 0.4375, 0.4375, 0.5, 0.375, 0.5312, 0.375, 0.5312, 0.4375, 0.5, 0.4375, 0.4062, 0.375, 0.4375, 0.375, 0.4375, 0.4375, 0.4062, 0.4375, 0.75, 0.5, 0.6875, 0.5, 0.6875, 0.5, 0.75, 0.5, 0.5625, 0.375, 0.5938, 0.375, 0.5938, 0.4375, 0.5625, 0.4375, 0.5312, 0.375, 0.5625, 0.375, 0.5625, 0.4375, 0.5312, 0.4375, 0.4688, 0.375, 0.5, 0.375, 0.5, 0.4375, 0.4688, 0.4375, 0.5938, 0.375, 0.625, 0.375, 0.625, 0.4375, 0.5938, 0.4375, 0.75, 0.625, 0.6875, 0.625, 0.6875, 0.625, 0.75, 0.625, 0.75, 0.5625, 0.6875, 0.5625, 0.6875, 0.5625, 0.75, 0.5625, 0.5938, 0.875, 0.5938, 0.8125, 0.5938, 0.8125, 0.5938, 0.875, 0.25, 0.5781, 0.3125, 0.5781, 0.3125, 0.5938, 0.25, 0.5938, 0.75, 0.5938, 0.6875, 0.5938, 0.6875, 0.5938, 0.75, 0.5938, 0.25, 0.625, 0.3125, 0.625, 0.3125, 0.6532, 0.25, 0.6532, 0.25, 0.5, 0.3125, 0.5, 0.3125, 0.5312, 0.25, 0.5312, 0.25, 0.5469, 0.3125, 0.5469, 0.3125, 0.5625, 0.25, 0.5625, 0.25, 0.6673, 0.3125, 0.6673, 0.3125, 0.6815, 0.25, 0.6815, 0.25, 0.6094, 0.3125, 0.6094, 0.3125, 0.625, 0.25, 0.625, 0.8125, 0.75, 0.875, 0.75, 0.875, 0.75, 0.8125, 0.75, 0.5938, 0.9375, 0.5938, 0.875, 0.5938, 0.875, 0.5938, 0.9375, 0.125, 0.6094, 0.1875, 0.6094, 0.1875, 0.625, 0.125, 0.625, 0.125, 0.6673, 0.1875, 0.6673, 0.1875, 0.6815, 0.125, 0.6815, 0.125, 0.5469, 0.1875, 0.5469, 0.1875, 0.5625, 0.125, 0.5625, 0.125, 0.5, 0.1875, 0.5, 0.1875, 0.5312, 0.125, 0.5312, 0.125, 0.625, 0.1875, 0.625, 0.1875, 0.6532, 0.125, 0.6532, 0.875, 0.5938, 0.8125, 0.5938, 0.8125, 0.5938, 0.875, 0.5938, 0.125, 0.5781, 0.1875, 0.5781, 0.1875, 0.5938, 0.125, 0.5938, 0.5938, 1.0, 0.5938, 0.9375, 0.5938, 0.9375, 0.5938, 1.0, 0.875, 0.5625, 0.8125, 0.5625, 0.8125, 0.5625, 0.875, 0.5625, 0.875, 0.625, 0.8125, 0.625, 0.8125, 0.625, 0.875, 0.625, 0.5938, 0.25, 0.625, 0.25, 0.625, 0.3125, 0.5938, 0.3125, 0.4688, 0.25, 0.5, 0.25, 0.5, 0.3125, 0.4688, 0.3125, 0.5312, 0.25, 0.5625, 0.25, 0.5625, 0.3125, 0.5312, 0.3125, 0.5625, 0.25, 0.5938, 0.25, 0.5938, 0.3125, 0.5625, 0.3125, 0.875, 0.5, 0.8125, 0.5, 0.8125, 0.5, 0.875, 0.5, 0.4062, 0.25, 0.4375, 0.25, 0.4375, 0.3125, 0.4062, 0.3125, 0.5, 0.25, 0.5312, 0.25, 0.5312, 0.3125, 0.5, 0.3125, 0.4375, 0.25, 0.4688, 0.25, 0.4688, 0.3125, 0.4375, 0.3125, 0.375, 0.25, 0.4062, 0.25, 0.4062, 0.3125, 0.375, 0.3125, 0.125, 0.6815, 0.1875, 0.6815, 0.4688, 0.1875, 0.4688, 0.0, 0.4688, 0.03427, 0.4688, 0.05141, 0.4688, 0.06855, 0.4375, 0.06855, 0.4062, 0.06855, 0.5, 0.875, 0.5312, 0.875, 0.5312, 0.9375, 0.5, 0.9375, 0.25, 0.5, 0.1875, 0.5, 0.1875, 0.5, 0.25, 0.5, 0.75, 0.75, 0.8125, 0.75, 0.8125, 0.75, 0.75, 0.75, 0.75, 0.7157, 0.8125, 0.7157, 0.8125, 0.75, 0.75, 0.75, 0.75, 0.5312, 0.8125, 0.5312, 0.8125, 0.5312, 0.75, 0.5312, 0.75, 0.5469, 0.8125, 0.5469, 0.8125, 0.5625, 0.75, 0.5625, 0.75, 0.6094, 0.8125, 0.6094, 0.8125, 0.625, 0.75, 0.625, 0.75, 0.5625, 0.8125, 0.5625, 0.8125, 0.5625, 0.75, 0.5625, 0.75, 0.5781, 0.8125, 0.5781, 0.8125, 0.5938, 0.75, 0.5938, 0.75, 0.7157, 0.8125, 0.7157, 0.8125, 0.7157, 0.75, 0.7157, 0.625, 0.75, 0.6875, 0.75, 0.6875, 0.75, 0.625, 0.75, 0.5625, 0.875, 0.5938, 0.875, 0.5938, 0.9375, 0.5625, 0.9375, 0.5312, 0.875, 0.5625, 0.875, 0.5625, 0.9375, 0.5312, 0.9375, 0.6875, 0.5312, 0.625, 0.5312, 0.625, 0.5312, 0.6875, 0.5312, 0.8125, 0.5312, 0.75, 0.5312, 0.75, 0.5312, 0.8125, 0.5312, 0.75, 0.6986, 0.8125, 0.6986, 0.8125, 0.7157, 0.75, 0.7157, 0.75, 0.5938, 0.8125, 0.5938, 0.8125, 0.5938, 0.75, 0.5938, 0.75, 0.6673, 0.8125, 0.6673, 0.8125, 0.6815, 0.75, 0.6815, 0.4688, 0.875, 0.5, 0.875, 0.5, 0.9375, 0.4688, 0.9375, 0.25, 0.5, 0.1875, 0.5, 0.1875, 0.5, 0.25, 0.5, 0.875, 0.5, 0.8125, 0.5, 0.8125, 0.5, 0.875, 0.5, 0.75, 0.5, 0.6875, 0.5, 0.6875, 0.5, 0.75, 0.5, 0.375, 0.5, 0.3125, 0.5, 0.3125, 0.5, 0.375, 0.5, 0.4688, 0.25, 0.4688, 0.25, 0.4688, 0.25, 0.4688, 0.25, 0.125, 0.5, 0.125, 0.5, 0.125, 0.5, 0.125, 0.5, 0.4688, 0.5, 0.4688, 0.5, 0.4688, 0.5, 0.4688, 0.5, 0.375, 0.5, 0.375, 0.5, 0.375, 0.5, 0.375, 0.5, 0.375, 0.25, 0.375, 0.25, 0.375, 0.25, 0.375, 0.25, 0.125, 0.5, 0.125, 0.5, 0.125, 0.5, 0.125, 0.5, 0.375, 0.25, 0.375, 0.25, 0.375, 0.25, 0.375, 0.25, 0.125, 0.5, 0.125, 0.5, 0.125, 0.5, 0.125, 0.5, 0.375, 0.25, 0.375, 0.25, 0.375, 0.25, 0.375, 0.25, 0.125, 0.5, 0.125, 0.5, 0.125, 0.5, 0.125, 0.5, 0.375, 0.25, 0.375, 0.25, 0.375, 0.25, 0.375, 0.25, 0.125, 0.5, 0.125, 0.5, 0.125, 0.5, 0.125, 0.5, 0.375, 0.5, 0.375, 0.5, 0.375, 0.5, 0.375, 0.5, 0.375, 0.5, 0.375, 0.5, 0.375, 0.5, 0.375, 0.5, 0.375, 0.5, 0.375, 0.5, 0.375, 0.5, 0.375, 0.5, 0.375, 0.5, 0.375, 0.5, 0.375, 0.5, 0.375, 0.5, 0.375, 0.5, 0.375, 0.5, 0.375, 0.5, 0.375, 0.5, 0.375, 0.5, 0.375, 0.5, 0.375, 0.5, 0.375, 0.5, 0.375, 0.5, 0.375, 0.5, 0.375, 0.5, 0.375, 0.5, 0.375, 0.5, 0.375, 0.5, 0.375, 0.5, 0.375, 0.5, 0.8125, 0.5, 0.75, 0.5, 0.75, 0.5, 0.8125, 0.5, 0.3125, 0.5, 0.25, 0.5, 0.25, 0.5, 0.3125, 0.5, 0.375, 0.5, 0.375, 0.5, 0.375, 0.5, 0.375, 0.5, 0.125, 0.5, 0.125, 0.5, 0.125, 0.5, 0.125, 0.5, 0.375, 0.25, 0.375, 0.25, 0.375, 0.25, 0.375, 0.25, 0.125, 0.5, 0.125, 0.5, 0.125, 0.5, 0.125, 0.5, 0.375, 0.5, 0.375, 0.5, 0.375, 0.5, 0.375, 0.5, 0.375, 0.5, 0.375, 0.5, 0.375, 0.5, 0.375, 0.5, 0.4688, 0.25, 0.4688, 0.25, 0.4688, 0.25, 0.4688, 0.25, 0.375, 0.25, 0.4062, 0.25, 0.4062, 0.25, 0.375, 0.25, 0.4375, 0.25, 0.4688, 0.25, 0.4688, 0.25, 0.4375, 0.25, 0.4062, 0.25, 0.4375, 0.25, 0.4375, 0.25, 0.4062, 0.25, 0.4375, 0.5, 0.4062, 0.5, 0.4062, 0.5, 0.4375, 0.5, 0.4688, 0.5, 0.4375, 0.5, 0.4375, 0.5, 0.4688, 0.5, 0.4062, 0.5, 0.375, 0.5, 0.375, 0.5, 0.4062, 0.5, 0.4688, 0.5, 0.4688, 0.5, 0.4688, 0.5, 0.4688, 0.5, 0.5, 0.5, 0.4688, 0.5, 0.4688, 0.5, 0.5, 0.5, 0.5, 0.25, 0.5312, 0.25, 0.5312, 0.25, 0.5, 0.25, 0.5625, 0.5, 0.5312, 0.5, 0.5312, 0.5, 0.5625, 0.5, 0.1875, 0.5, 0.125, 0.5, 0.125, 0.5, 0.1875, 0.5, 0.5938, 0.25, 0.625, 0.25, 0.625, 0.25, 0.5938, 0.25, 0.6875, 0.5, 0.625, 0.5, 0.625, 0.5, 0.6875, 0.5, 0.5938, 0.5, 0.5625, 0.5, 0.5625, 0.5, 0.5938, 0.5, 0.5312, 0.5, 0.5, 0.5, 0.5, 0.5, 0.5312, 0.5, 0.5312, 0.25, 0.5625, 0.25, 0.5625, 0.25, 0.5312, 0.25, 0.4688, 0.25, 0.5, 0.25, 0.5, 0.25, 0.4688, 0.25, 0.625, 0.5, 0.5938, 0.5, 0.5938, 0.5, 0.625, 0.5, 0.5625, 0.25, 0.5938, 0.25, 0.5938, 0.25, 0.5625, 0.25, 0.75, 0.6532, 0.8125, 0.6532, 0.8125, 0.6673, 0.75, 0.6673, 0.125, 0.6532, 0.1875, 0.6532, 0.1875, 0.6673, 0.125, 0.6673, 0.25, 0.6532, 0.3125, 0.6532, 0.3125, 0.6673, 0.25, 0.6673, 0.625, 0.6532, 0.6875, 0.6532, 0.6875, 0.6673, 0.625, 0.6673, 0.4688, 0.6532, 0.4688, 0.6673, 0.4688, 0.6673, 0.4688, 0.6532, 0.375, 0.6815, 0.375, 0.6673, 0.375, 0.6673, 0.375, 0.6815, 0.4688, 0.06855, 0.4688, 0.08266, 0.4688, 0.08266, 0.4688, 0.06855, 0.125, 0.6532, 0.125, 0.6673, 0.125, 0.6673, 0.125, 0.6532, 0.125, 0.6532, 0.125, 0.6673, 0.125, 0.6673, 0.125, 0.6532, 0.375, 0.06855, 0.375, 0.08266, 0.375, 0.08266, 0.375, 0.06855, 0.125, 0.6532, 0.125, 0.6673, 0.125, 0.6673, 0.125, 0.6532, 0.375, 0.06855, 0.375, 0.08266, 0.375, 0.08266, 0.375, 0.06855, 0.125, 0.6532, 0.125, 0.6673, 0.125, 0.6673, 0.125, 0.6532, 0.375, 0.06855, 0.375, 0.08266, 0.375, 0.08266, 0.375, 0.06855, 0.125, 0.6532, 0.125, 0.6673, 0.125, 0.6673, 0.125, 0.6532, 0.375, 0.06855, 0.375, 0.08266, 0.375, 0.08266, 0.375, 0.06855, 0.375, 0.6815, 0.375, 0.6673, 0.375, 0.6673, 0.375, 0.6815, 0.375, 0.6532, 0.375, 0.6673, 0.375, 0.6673, 0.375, 0.6532, 0.375, 0.6815, 0.375, 0.6673, 0.375, 0.6673, 0.375, 0.6815, 0.375, 0.6532, 0.375, 0.6673, 0.375, 0.6673, 0.375, 0.6532, 0.375, 0.6815, 0.375, 0.6673, 0.375, 0.6673, 0.375, 0.6815, 0.375, 0.6532, 0.375, 0.6673, 0.375, 0.6673, 0.375, 0.6532, 0.375, 0.6815, 0.375, 0.6673, 0.375, 0.6673, 0.375, 0.6815, 0.375, 0.6532, 0.375, 0.6673, 0.375, 0.6673, 0.375, 0.6532, 0.1875, 0.6532, 0.25, 0.6532, 0.25, 0.6673, 0.1875, 0.6673, 0.6875, 0.6532, 0.75, 0.6532, 0.75, 0.6673, 0.6875, 0.6673, 0.375, 0.6532, 0.375, 0.6673, 0.375, 0.6673, 0.375, 0.6532, 0.375, 0.06855, 0.375, 0.08266, 0.375, 0.08266, 0.375, 0.06855, 0.375, 0.6815, 0.375, 0.6673, 0.375, 0.6673, 0.375, 0.6815, 0.125, 0.6532, 0.125, 0.6673, 0.125, 0.6673, 0.125, 0.6532, 0.375, 0.6815, 0.375, 0.6673, 0.375, 0.6673, 0.375, 0.6815, 0.375, 0.06855, 0.4062, 0.06855, 0.4062, 0.08266, 0.375, 0.08266, 0.4375, 0.06855, 0.4688, 0.06855, 0.4688, 0.08266, 0.4375, 0.08266, 0.4062, 0.06855, 0.4375, 0.06855, 0.4375, 0.08266, 0.4062, 0.08266, 0.4688, 0.6532, 0.4688, 0.6673, 0.4688, 0.6673, 0.4688, 0.6532, 0.375, 0.6532, 0.4062, 0.6532, 0.4062, 0.6673, 0.375, 0.6673, 0.4375, 0.6532, 0.4688, 0.6532, 0.4688, 0.6673, 0.4375, 0.6673, 0.4062, 0.6532, 0.4375, 0.6532, 0.4375, 0.6673, 0.4062, 0.6673, 0.125, 0.6532, 0.125, 0.6673, 0.125, 0.6673, 0.125, 0.6532, 0.5, 0.06855, 0.5313, 0.06855, 0.5312, 0.08266, 0.5, 0.08266, 0.5, 0.6532, 0.5312, 0.6532, 0.5312, 0.6673, 0.5, 0.6673, 0.4688, 0.06855, 0.4688, 0.08266, 0.4688, 0.08266, 0.4688, 0.06855, 0.5625, 0.6532, 0.5938, 0.6532, 0.5938, 0.6673, 0.5625, 0.6673, 0.5625, 0.06855, 0.5938, 0.06855, 0.5938, 0.08266, 0.5625, 0.08266, 0.5312, 0.6532, 0.5625, 0.6532, 0.5625, 0.6673, 0.5312, 0.6673, 0.5313, 0.06855, 0.5625, 0.06855, 0.5625, 0.08266, 0.5312, 0.08266, 0.4688, 0.06855, 0.5, 0.06855, 0.5, 0.08266, 0.4688, 0.08266, 0.5938, 0.06855, 0.625, 0.06855, 0.625, 0.08266, 0.5938, 0.08266, 0.8125, 0.6532, 0.875, 0.6532, 0.875, 0.6673, 0.8125, 0.6673, 0.3125, 0.6532, 0.375, 0.6532, 0.375, 0.6673, 0.3125, 0.6673, 0.5938, 0.6532, 0.625, 0.6532, 0.625, 0.6673, 0.5938, 0.6673, 0.4688, 0.6532, 0.5, 0.6532, 0.5, 0.6673, 0.4688, 0.6673, 0.625, 0.8125, 0.625, 0.75, 0.625, 0.75, 0.625, 0.8125, 0.5938, 0.9375, 0.625, 0.9375, 0.625, 1.0, 0.5938, 1.0, 0.5938, 0.8125, 0.625, 0.8125, 0.625, 0.875, 0.5938, 0.875, 0.625, 0.9375, 0.625, 0.875, 0.625, 0.875, 0.625, 0.9375, 0.5938, 0.75, 0.625, 0.75, 0.625, 0.8125, 0.5938, 0.8125, 0.625, 0.875, 0.625, 0.8125, 0.625, 0.8125, 0.625, 0.875, 0.625, 1.0, 0.625, 0.9375, 0.625, 0.9375, 0.625, 1.0, 0.5938, 0.875, 0.625, 0.875, 0.625, 0.9375, 0.5938, 0.9375, 0.5938, 0.875, 0.5938, 0.8125, 0.5938, 0.8125, 0.5938, 0.875, 0.625, 0.0, 0.5938, 0.0, 0.5938, 0.0, 0.625, 0.0, 0.625, 0.0, 0.625, 0.0, 0.625, 0.0, 0.625, 0.0, 0.75, 0.75, 0.8125, 0.75, 0.8125, 0.75, 0.75, 0.75, 0.75, 0.6815, 0.8125, 0.6815, 0.8125, 0.6986, 0.75, 0.6986, 0.625, 0.6815, 0.6875, 0.6815, 0.6875, 0.6986, 0.625, 0.6986, 0.6875, 0.6815, 0.75, 0.6815, 0.75, 0.6986, 0.6875, 0.6986, 0.5, 0.6815, 0.5312, 0.6815, 0.5312, 0.6986, 0.5, 0.6986, 0.5, 0.03427, 0.5312, 0.03427, 0.5312, 0.05141, 0.5, 0.05141, 0.5625, 0.03427, 0.5938, 0.03427, 0.5938, 0.05141, 0.5625, 0.05141, 0.5625, 0.6815, 0.5938, 0.6815, 0.5937, 0.6986, 0.5625, 0.6986, 0.5312, 0.03427, 0.5625, 0.03427, 0.5625, 0.05141, 0.5312, 0.05141, 0.5312, 0.6815, 0.5625, 0.6815, 0.5625, 0.6986, 0.5312, 0.6986, 0.8125, 0.6815, 0.875, 0.6815, 0.875, 0.6986, 0.8125, 0.6986, 0.5938, 0.6815, 0.625, 0.6815, 0.625, 0.6986, 0.5937, 0.6986, 0.4688, 0.6815, 0.5, 0.6815, 0.5, 0.6986, 0.4688, 0.6986, 0.4688, 0.03427, 0.5, 0.03427, 0.5, 0.05141, 0.4688, 0.05141, 0.5938, 0.03427, 0.625, 0.03427, 0.625, 0.05141, 0.5938, 0.05141, 0.625, 0.6532, 0.625, 0.625, 0.625, 0.625, 0.625, 0.6532, 0.6875, 0.625, 0.75, 0.625, 0.75, 0.625, 0.6875, 0.625, 0.8125, 0.5, 0.875, 0.5, 0.875, 0.5, 0.8125, 0.5, 0.6875, 0.5, 0.75, 0.5, 0.75, 0.5, 0.6875, 0.5, 0.625, 0.5, 0.6875, 0.5, 0.6875, 0.5, 0.625, 0.5, 0.875, 0.6532, 0.8125, 0.6532, 0.8125, 0.6532, 0.875, 0.6532, 0.75, 0.5, 0.8125, 0.5, 0.8125, 0.5, 0.75, 0.5, 0.625, 0.25, 0.625, 0.2188, 0.625, 0.2188, 0.625, 0.25, 0.875, 0.5, 0.8125, 0.5312, 0.8125, 0.5, 0.875, 0.625, 0.8125, 0.6532, 0.8125, 0.625, 0.75, 0.625, 0.6875, 0.6532, 0.6875, 0.625, 0.75, 0.5, 0.6875, 0.5312, 0.6875, 0.5, 0.6875, 0.5, 0.625, 0.5312, 0.625, 0.5, 0.6875, 0.625, 0.625, 0.6532, 0.625, 0.625, 0.8125, 0.625, 0.75, 0.6532, 0.75, 0.625, 0.8125, 0.5, 0.75, 0.5312, 0.75, 0.5, 0.875, 0.5, 0.875, 0.5312, 0.8125, 0.5312, 0.875, 0.625, 0.875, 0.6532, 0.8125, 0.6532, 0.75, 0.625, 0.75, 0.6532, 0.6875, 0.6532, 0.75, 0.5, 0.75, 0.5312, 0.6875, 0.5312, 0.6875, 0.5, 0.6875, 0.5312, 0.625, 0.5312, 0.6875, 0.625, 0.6875, 0.6532, 0.625, 0.6532, 0.8125, 0.625, 0.8125, 0.6532, 0.75, 0.6532, 0.8125, 0.5, 0.8125, 0.5312, 0.75, 0.5312, 0.75, 0.5312, 0.6875, 0.5312, 0.6875, 0.5312, 0.75, 0.5312, 0.875, 0.5312, 0.8125, 0.5312, 0.8125, 0.5312, 0.875, 0.5312, 0.75, 0.6532, 0.6875, 0.6532, 0.6875, 0.6532, 0.75, 0.6532, 0.625, 0.625, 0.6875, 0.625, 0.6875, 0.625, 0.625, 0.625, 0.75, 0.5938, 0.8125, 0.5938, 0.8125, 0.6094, 0.75, 0.6094, 0.125, 0.5938, 0.1875, 0.5938, 0.1875, 0.6094, 0.125, 0.6094, 0.25, 0.5938, 0.3125, 0.5938, 0.3125, 0.6094, 0.25, 0.6094, 0.625, 0.5938, 0.6875, 0.5938, 0.6875, 0.6094, 0.625, 0.6094, 0.1875, 0.5938, 0.25, 0.5938, 0.25, 0.6094, 0.1875, 0.6094, 0.6875, 0.5938, 0.75, 0.5938, 0.75, 0.6094, 0.6875, 0.6094, 0.375, 0.125, 0.4062, 0.125, 0.4062, 0.1406, 0.375, 0.1406, 0.375, 0.5938, 0.4062, 0.5938, 0.4062, 0.6094, 0.375, 0.6094, 0.4375, 0.5938, 0.4688, 0.5938, 0.4688, 0.6094, 0.4375, 0.6094, 0.4375, 0.125, 0.4688, 0.125, 0.4688, 0.1406, 0.4375, 0.1406, 0.5, 0.125, 0.5312, 0.125, 0.5312, 0.1406, 0.5, 0.1406, 0.5, 0.5938, 0.5312, 0.5938, 0.5312, 0.6094, 0.5, 0.6094, 0.4062, 0.5938, 0.4375, 0.5938, 0.4375, 0.6094, 0.4062, 0.6094, 0.4062, 0.125, 0.4375, 0.125, 0.4375, 0.1406, 0.4062, 0.1406, 0.625, 0.1562, 0.625, 0.1406, 0.625, 0.1406, 0.625, 0.1562, 0.8125, 0.5938, 0.875, 0.5938, 0.875, 0.6094, 0.8125, 0.6094, 0.5625, 0.5938, 0.5938, 0.5938, 0.5938, 0.6094, 0.5625, 0.6094, 0.5625, 0.125, 0.5938, 0.125, 0.5938, 0.1406, 0.5625, 0.1406, 0.5312, 0.5938, 0.5625, 0.5938, 0.5625, 0.6094, 0.5312, 0.6094, 0.5312, 0.125, 0.5625, 0.125, 0.5625, 0.1406, 0.5312, 0.1406, 0.4688, 0.125, 0.5, 0.125, 0.5, 0.1406, 0.4688, 0.1406, 0.5938, 0.125, 0.625, 0.125, 0.625, 0.1406, 0.5938, 0.1406, 0.625, 0.625, 0.625, 0.6094, 0.625, 0.6094, 0.625, 0.625, 0.3125, 0.5938, 0.375, 0.5938, 0.375, 0.6094, 0.3125, 0.6094, 0.5938, 0.5938, 0.625, 0.5938, 0.625, 0.6094, 0.5938, 0.6094, 0.4688, 0.5938, 0.5, 0.5938, 0.5, 0.6094, 0.4688, 0.6094, 0.75, 0.5312, 0.8125, 0.5312, 0.8125, 0.5469, 0.75, 0.5469, 0.125, 0.5312, 0.1875, 0.5312, 0.1875, 0.5469, 0.125, 0.5469, 0.25, 0.5312, 0.3125, 0.5312, 0.3125, 0.5469, 0.25, 0.5469, 0.625, 0.5312, 0.6875, 0.5312, 0.6875, 0.5469, 0.625, 0.5469, 0.1875, 0.5312, 0.25, 0.5312, 0.25, 0.5469, 0.1875, 0.5469, 0.6875, 0.5312, 0.75, 0.5312, 0.75, 0.5469, 0.6875, 0.5469, 0.375, 0.1875, 0.4062, 0.1875, 0.4062, 0.2031, 0.375, 0.2031, 0.375, 0.5312, 0.4062, 0.5312, 0.4062, 0.5469, 0.375, 0.5469, 0.4375, 0.5312, 0.4688, 0.5312, 0.4688, 0.5469, 0.4375, 0.5469, 0.4375, 0.1875, 0.4688, 0.1875, 0.4688, 0.2031, 0.4375, 0.2031, 0.5, 0.1875, 0.5312, 0.1875, 0.5312, 0.2031, 0.5, 0.2031, 0.5, 0.5312, 0.5312, 0.5312, 0.5312, 0.5469, 0.5, 0.5469, 0.4062, 0.5312, 0.4375, 0.5312, 0.4375, 0.5469, 0.4062, 0.5469, 0.4062, 0.1875, 0.4375, 0.1875, 0.4375, 0.2031, 0.4062, 0.2031, 0.625, 0.2188, 0.625, 0.2031, 0.625, 0.2031, 0.625, 0.2188, 0.625, 0.5625, 0.625, 0.5469, 0.625, 0.5469, 0.625, 0.5625, 0.8125, 0.5312, 0.875, 0.5312, 0.875, 0.5469, 0.8125, 0.5469, 0.5625, 0.5312, 0.5938, 0.5312, 0.5938, 0.5469, 0.5625, 0.5469, 0.5625, 0.1875, 0.5938, 0.1875, 0.5938, 0.2031, 0.5625, 0.2031, 0.5312, 0.5312, 0.5625, 0.5312, 0.5625, 0.5469, 0.5312, 0.5469, 0.5312, 0.1875, 0.5625, 0.1875, 0.5625, 0.2031, 0.5312, 0.2031, 0.5938, 0.1875, 0.625, 0.1875, 0.625, 0.2031, 0.5938, 0.2031, 0.4688, 0.1875, 0.5, 0.1875, 0.5, 0.2031, 0.4688, 0.2031, 0.4688, 0.5312, 0.5, 0.5312, 0.5, 0.5469, 0.4688, 0.5469, 0.5938, 0.5312, 0.625, 0.5312, 0.625, 0.5469, 0.5938, 0.5469, 0.3125, 0.5312, 0.375, 0.5312, 0.375, 0.5469, 0.3125, 0.5469, 0.625, 0.625, 0.625, 0.6094, 0.625, 0.6094, 0.625, 0.625, 0.625, 0.1562, 0.625, 0.1406, 0.625, 0.1406, 0.625, 0.1562, 0.75, 0.5938, 0.8125, 0.5938, 0.8125, 0.5938, 0.75, 0.5938, 0.875, 0.625, 0.8125, 0.625, 0.8125, 0.625, 0.875, 0.625, 0.75, 0.625, 0.6875, 0.625, 0.6875, 0.625, 0.75, 0.625, 0.625, 0.5938, 0.6875, 0.5938, 0.6875, 0.5938, 0.625, 0.5938, 0.6875, 0.5938, 0.75, 0.5938, 0.75, 0.5938, 0.6875, 0.5938, 0.8125, 0.625, 0.75, 0.625, 0.75, 0.625, 0.8125, 0.625, 0.625, 0.1406, 0.625, 0.125, 0.625, 0.125, 0.625, 0.1406, 0.6875, 0.625, 0.625, 0.625, 0.625, 0.625, 0.6875, 0.625, 0.8125, 0.5938, 0.875, 0.5938, 0.875, 0.5938, 0.8125, 0.5938, 0.625, 0.6094, 0.625, 0.5938, 0.625, 0.5938, 0.625, 0.6094, 0.625, 0.5625, 0.625, 0.5469, 0.625, 0.5469, 0.625, 0.5625, 0.625, 0.2188, 0.625, 0.2031, 0.625, 0.2031, 0.625, 0.2188, 0.75, 0.5312, 0.8125, 0.5312, 0.8125, 0.5312, 0.75, 0.5312, 0.875, 0.5625, 0.8125, 0.5625, 0.8125, 0.5625, 0.875, 0.5625, 0.75, 0.5625, 0.6875, 0.5625, 0.6875, 0.5625, 0.75, 0.5625, 0.625, 0.5312, 0.6875, 0.5312, 0.6875, 0.5312, 0.625, 0.5312, 0.8125, 0.5625, 0.75, 0.5625, 0.75, 0.5625, 0.8125, 0.5625, 0.6875, 0.5312, 0.75, 0.5312, 0.75, 0.5312, 0.6875, 0.5312, 0.8125, 0.5312, 0.875, 0.5312, 0.875, 0.5312, 0.8125, 0.5312, 0.625, 0.2031, 0.625, 0.1875, 0.625, 0.1875, 0.625, 0.2031, 0.625, 0.5469, 0.625, 0.5312, 0.625, 0.5312, 0.625, 0.5469, 0.6875, 0.5625, 0.625, 0.5625, 0.625, 0.5625, 0.6875, 0.5625, 0.75, 0.5625, 0.8125, 0.5625, 0.8125, 0.5781, 0.75, 0.5781, 0.125, 0.5625, 0.1875, 0.5625, 0.1875, 0.5781, 0.125, 0.5781, 0.25, 0.5625, 0.3125, 0.5625, 0.3125, 0.5781, 0.25, 0.5781, 0.625, 0.5625, 0.6875, 0.5625, 0.6875, 0.5781, 0.625, 0.5781, 0.1875, 0.5625, 0.25, 0.5625, 0.25, 0.5781, 0.1875, 0.5781, 0.6875, 0.5625, 0.75, 0.5625, 0.75, 0.5781, 0.6875, 0.5781, 0.375, 0.5625, 0.4062, 0.5625, 0.4062, 0.5781, 0.375, 0.5781, 0.375, 0.1562, 0.4062, 0.1562, 0.4062, 0.1719, 0.375, 0.1719, 0.4375, 0.1562, 0.4688, 0.1562, 0.4688, 0.1719, 0.4375, 0.1719, 0.4375, 0.5625, 0.4688, 0.5625, 0.4688, 0.5781, 0.4375, 0.5781, 0.5, 0.5625, 0.5312, 0.5625, 0.5312, 0.5781, 0.5, 0.5781, 0.5, 0.1562, 0.5312, 0.1562, 0.5312, 0.1719, 0.5, 0.1719, 0.4062, 0.1562, 0.4375, 0.1562, 0.4375, 0.1719, 0.4062, 0.1719, 0.4062, 0.5625, 0.4375, 0.5625, 0.4375, 0.5781, 0.4062, 0.5781, 0.625, 0.5938, 0.625, 0.5781, 0.625, 0.5781, 0.625, 0.5938, 0.625, 0.1875, 0.625, 0.1719, 0.625, 0.1719, 0.625, 0.1875, 0.8125, 0.5625, 0.875, 0.5625, 0.875, 0.5781, 0.8125, 0.5781, 0.5625, 0.1562, 0.5938, 0.1562, 0.5938, 0.1719, 0.5625, 0.1719, 0.5625, 0.5625, 0.5938, 0.5625, 0.5938, 0.5781, 0.5625, 0.5781, 0.5312, 0.1562, 0.5625, 0.1562, 0.5625, 0.1719, 0.5312, 0.1719, 0.5312, 0.5625, 0.5625, 0.5625, 0.5625, 0.5781, 0.5312, 0.5781, 0.4688, 0.5625, 0.5, 0.5625, 0.5, 0.5781, 0.4688, 0.5781, 0.5938, 0.5625, 0.625, 0.5625, 0.625, 0.5781, 0.5938, 0.5781, 0.3125, 0.5625, 0.375, 0.5625, 0.375, 0.5781, 0.3125, 0.5781, 0.5938, 0.1562, 0.625, 0.1562, 0.625, 0.1719, 0.5938, 0.1719, 0.4688, 0.1562, 0.5, 0.1562, 0.5, 0.1719, 0.4688, 0.1719, 0.625, 0.1875, 0.625, 0.1719, 0.625, 0.1719, 0.625, 0.1875, 0.625, 0.5938, 0.625, 0.5781, 0.625, 0.5781, 0.625, 0.5938, 0.75, 0.5625, 0.8125, 0.5625, 0.8125, 0.5625, 0.75, 0.5625, 0.875, 0.5938, 0.8125, 0.5938, 0.8125, 0.5938, 0.875, 0.5938, 0.75, 0.5938, 0.6875, 0.5938, 0.6875, 0.5938, 0.75, 0.5938, 0.625, 0.5625, 0.6875, 0.5625, 0.6875, 0.5625, 0.625, 0.5625, 0.8125, 0.5938, 0.75, 0.5938, 0.75, 0.5938, 0.8125, 0.5938, 0.6875, 0.5625, 0.75, 0.5625, 0.75, 0.5625, 0.6875, 0.5625, 0.625, 0.5781, 0.625, 0.5625, 0.625, 0.5625, 0.625, 0.5781, 0.625, 0.1719, 0.625, 0.1562, 0.625, 0.1562, 0.625, 0.1719, 0.8125, 0.5625, 0.875, 0.5625, 0.875, 0.5625, 0.8125, 0.5625, 0.6875, 0.5938, 0.625, 0.5938, 0.625, 0.5938, 0.6875, 0.5938, 0.625, 0.1875, 0.625, 0.1719, 0.625, 0.1719, 0.625, 0.1875, 0.625, 0.5938, 0.625, 0.5781, 0.625, 0.5781, 0.625, 0.5938, 0.75, 0.5625, 0.8125, 0.5625, 0.8125, 0.5625, 0.75, 0.5625, 0.875, 0.5938, 0.8125, 0.5938, 0.8125, 0.5938, 0.875, 0.5938, 0.75, 0.5938, 0.6875, 0.5938, 0.6875, 0.5938, 0.75, 0.5938, 0.625, 0.5625, 0.6875, 0.5625, 0.6875, 0.5625, 0.625, 0.5625, 0.8125, 0.5938, 0.75, 0.5938, 0.75, 0.5938, 0.8125, 0.5938, 0.6875, 0.5625, 0.75, 0.5625, 0.75, 0.5625, 0.6875, 0.5625, 0.625, 0.5781, 0.625, 0.5625, 0.625, 0.5625, 0.625, 0.5781, 0.625, 0.1719, 0.625, 0.1562, 0.625, 0.1562, 0.625, 0.1719, 0.8125, 0.5625, 0.875, 0.5625, 0.875, 0.5625, 0.8125, 0.5625, 0.6875, 0.5938, 0.625, 0.5938, 0.625, 0.5938, 0.6875, 0.5938, 0.6875, 0.7157, 0.6875, 0.75, 0.625, 0.75, 0.625, 0.7157, 0.625, 0.03427, 0.875, 0.75, 0.8125, 0.75, 0.8125, 0.7157, 0.625, 0.75, 0.625, 0.7157, 0.625, 0.7157, 0.625, 0.75, 0.625, 0.7157, 0.625, 0.7157, 0.625, 0.7157, 0.625, 0.7157, 0.625, 0.7157, 0.625, 0.75, 0.625, 0.75, 0.625, 0.7157, 0.625, 0.75, 0.625, 0.75, 0.625, 0.75, 0.625, 0.75, 0.625, 0.03427, 0.625, 0.0, 0.625, 0.0, 0.625, 0.03427, 0.625, 0.0, 0.625, 0.0, 0.625, 0.0, 0.625, 0.0, 0.625, 0.03427, 0.625, 0.0, 0.625, 0.0, 0.625, 0.03427, 0.875, 0.7157, 0.875, 0.7157, 0.875, 0.7157, 0.875, 0.7157])
me_cube.materials.append(mat_material)
me_cube.use_remesh_preserve_volume = False
me_cube.use_remesh_preserve_attributes = False
me_cube.use_mirror_vertex_groups = False
me_cube.update()

# ---- objects
ob_cube = bpy.data.objects.new('Cube', me_cube)
ob_light = bpy.data.objects.new('Light', light_light)
ob_camera = bpy.data.objects.new('Camera', cam_camera)

# ---- transforms, parenting, visibility, modifiers, constraints
ob_cube.location = (0.0, -0.09454, 0.0)
ob_cube.scale = (1.0, 3.853, 1.812)
ob_cube.lock_rotations_4d = False
ob_cube.empty_display_type = 'ARROWS'
ob_cube.lineart.crease_threshold = 0.0
ob_light.location = (4.076, 1.005, 5.904)
ob_light.rotation_euler = (0.6503, 0.05522, 1.866)
ob_light.lock_rotations_4d = False
ob_light.empty_display_type = 'ARROWS'
ob_light.color = (0.0, 0.0, 0.0, 0.0)
ob_light.lineart.crease_threshold = 0.0
ob_camera.location = (7.359, -6.926, 4.958)
ob_camera.rotation_euler = (1.109, 0.0, 0.8149)
ob_camera.lock_rotations_4d = False
ob_camera.empty_display_type = 'ARROWS'
ob_camera.color = (0.0, 0.0, 0.0, 0.0)
ob_camera.display_type = 'WIRE'
ob_camera.lineart.crease_threshold = 0.0

# ---- collection membership
col_collection.objects.link(ob_cube)
col_collection.objects.link(ob_light)
col_collection.objects.link(ob_camera)

# ---- scene / render settings (as saved in the file)
scene.camera = ob_camera
scene.frame_start = 1; scene.frame_end = 250; scene.frame_set(1)
scene.render.engine = 'BLENDER_EEVEE_NEXT'
scene.cycles.sampling_pattern = 'TABULATED_SOBOL'
scene.cycles.use_light_tree = False
scene.view_settings.view_transform = 'Filmic'
bpy.context.view_layer.update()
